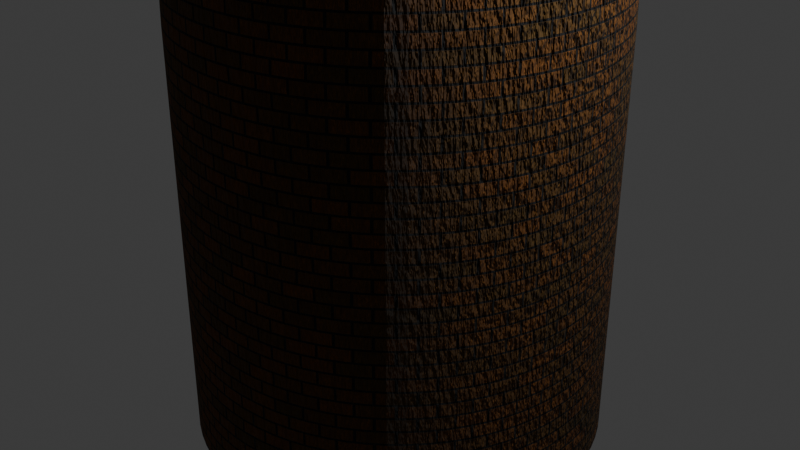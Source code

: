 # Source: factory_parts.blend  (saved by Blender 4.5.90; exported with 4.5.12 LTS)
import bpy
from mathutils import Matrix  # noqa: F401  (used for matrix-valued properties, if any)

bpy.ops.wm.read_factory_settings(use_empty=True)
scene = bpy.context.scene
scene.name = 'Scene'

# ---- collections
col_collection = bpy.data.collections.new('Collection'); scene.collection.children.link(col_collection)

# ---- materials (node trees are filled in below, after node groups)
mat_bricks = bpy.data.materials.new('bricks')
mat_black = bpy.data.materials.new('black')

# ---- material node trees
mat_bricks.use_nodes = True; mat_bricks.node_tree.nodes.clear()
_N = mat_bricks.node_tree.nodes; _L = mat_bricks.node_tree.links
n0 = _N.new('ShaderNodeBsdfPrincipled'); n0.name = 'Principled BSDF'; n0.location = (-200, 100)
n0.inputs[2].default_value = 0.9364
n1 = _N.new('ShaderNodeOutputMaterial'); n1.name = 'Material Output'; n1.location = (200, 100)
n2 = _N.new('ShaderNodeTexBrick'); n2.name = 'Brick Texture'; n2.location = (-1426, 176)
n2.inputs[1].default_value = (0.1079, 0.05063, 0.001571, 1.0)
n2.inputs[2].default_value = (0.1999, 0.06262, 0.0, 1.0)
n2.inputs[3].default_value = (1.0, 1.0, 1.0, 1.0)
n2.inputs[4].default_value = 30.9
n3 = _N.new('ShaderNodeMapping'); n3.name = 'Mapping'; n3.location = (-1606, 136)
n4 = _N.new('ShaderNodeTexCoord'); n4.name = 'Texture Coordinate'; n4.location = (-1786, 136)
n5 = _N.new('ShaderNodeTexNoise'); n5.name = 'Noise Texture'; n5.location = (-1692, 722)
n5.inputs[2].default_value = 129.6
n6 = _N.new('ShaderNodeMapping'); n6.name = 'Mapping.001'; n6.location = (-1872, 682)
n7 = _N.new('ShaderNodeTexCoord'); n7.name = 'Texture Coordinate.001'; n7.location = (-2052, 682)
n8 = _N.new('ShaderNodeValToRGB'); n8.name = 'Color Ramp'; n8.location = (-1388, 589)
while len(n8.color_ramp.elements) > 1: n8.color_ramp.elements.remove(n8.color_ramp.elements[-1])
n8.color_ramp.elements[0].position = 0.0; n8.color_ramp.elements[0].color = (0.0, 0.0, 0.0, 1.0)
_e = n8.color_ramp.elements.new(1.0); _e.color = (1.0, 1.0, 1.0, 1.0)
n9 = _N.new('ShaderNodeTexBrick'); n9.name = 'Brick Texture.001'; n9.location = (-1226, -233)
n9.inputs[1].default_value = (0.0, 0.0, 0.0, 0.0)
n9.inputs[2].default_value = (0.0, 0.0, 0.0, 0.0)
n9.inputs[3].default_value = (1.0, 1.0, 1.0, 1.0)
n9.inputs[4].default_value = 30.9
n10 = _N.new('ShaderNodeVectorMath'); n10.name = 'Vector Math.001'; n10.location = (-972, 501)
n10.operation = 'SUBTRACT'
n11 = _N.new('ShaderNodeBump'); n11.name = 'Bump'; n11.location = (-649, -164)
n11.inputs[1].default_value = 0.401
n12 = _N.new('ShaderNodeVectorMath'); n12.name = 'Vector Math.002'; n12.location = (-752, 92)
n12.operation = 'SUBTRACT'
_L.new(n0.outputs[0], n1.inputs[0])
_L.new(n3.outputs[0], n2.inputs[0])
_L.new(n4.outputs[2], n3.inputs[0])
_L.new(n6.outputs[0], n5.inputs[0])
_L.new(n7.outputs[0], n6.inputs[0])
_L.new(n5.outputs[0], n8.inputs[0])
_L.new(n4.outputs[2], n9.inputs[0])
_L.new(n8.outputs[0], n10.inputs[0])
_L.new(n9.outputs[0], n10.inputs[1])
_L.new(n11.outputs[0], n0.inputs[5])
_L.new(n9.outputs[0], n12.inputs[1])
_L.new(n10.outputs[0], n11.inputs[3])
_L.new(n12.outputs[0], n0.inputs[0])
_L.new(n2.outputs[0], n12.inputs[0])
n1.is_active_output = True
mat_black.use_nodes = True; mat_black.node_tree.nodes.clear()
_N = mat_black.node_tree.nodes; _L = mat_black.node_tree.links
n0 = _N.new('ShaderNodeBsdfPrincipled'); n0.name = 'Principled BSDF'; n0.location = (-200, 100)
n0.inputs[0].default_value = (0.0, 0.0, 0.0, 1.0)
n0.inputs[2].default_value = 1.0
n1 = _N.new('ShaderNodeOutputMaterial'); n1.name = 'Material Output'; n1.location = (200, 100)
_L.new(n0.outputs[0], n1.inputs[0])
n1.is_active_output = True

# ---- world
world_world = bpy.data.worlds.new('World'); scene.world = world_world
world_world.use_nodes = True; world_world.node_tree.nodes.clear()
_N = world_world.node_tree.nodes; _L = world_world.node_tree.links
n0 = _N.new('ShaderNodeOutputWorld'); n0.name = 'World Output'; n0.location = (200, 100)
n1 = _N.new('ShaderNodeBackground'); n1.name = 'Background'; n1.location = (-200, 100)
n1.inputs[0].default_value = (0.05088, 0.05088, 0.05088, 1.0)
_L.new(n1.outputs[0], n0.inputs[0])
n0.is_active_output = True
world_world.color = (0.05088, 0.05088, 0.05088)
world_world.sun_shadow_jitter_overblur = 0.0

# ---- cameras
cam_camera = bpy.data.cameras.new('Camera')
cam_camera.clip_end = 100.0
cam_camera.ortho_scale = 7.314

# ---- lights
light_light = bpy.data.lights.new('Light', 'POINT')
light_light.energy = 1000.0
light_light.shadow_soft_size = 0.1

# ---- meshes
me_cylinder = bpy.data.meshes.new('Cylinder')
me_cylinder.from_pydata([(0.0, 1.0, -1.0), (0.0, 1.0, 1.0), (0.08481, 0.9964, -1.0), (0.08481, 0.9964, 1.0), (0.169, 0.9856, -1.0), (0.169, 0.9856, 1.0), (0.252, 0.9677, -1.0), (0.252, 0.9677, 1.0), (0.3331, 0.9429, -1.0), (0.3331, 0.9429, 1.0), (0.4119, 0.9112, -1.0), (0.4119, 0.9112, 1.0), (0.4877, 0.873, -1.0), (0.4877, 0.873, 1.0), (0.56, 0.8285, -1.0), (0.56, 0.8285, 1.0), (0.6282, 0.778, -1.0), (0.6282, 0.778, 1.0), (0.6919, 0.722, -1.0), (0.6919, 0.722, 1.0), (0.7507, 0.6607, -1.0), (0.7507, 0.6607, 1.0), (0.804, 0.5946, -1.0), (0.804, 0.5946, 1.0), (0.8515, 0.5243, -1.0), (0.8515, 0.5243, 1.0), (0.8929, 0.4502, -1.0), (0.8929, 0.4502, 1.0), (0.9279, 0.3729, -1.0), (0.9279, 0.3729, 1.0), (0.9562, 0.2928, -1.0), (0.9562, 0.2928, 1.0), (0.9776, 0.2107, -1.0), (0.9776, 0.2107, 1.0), (0.9919, 0.127, -1.0), (0.9919, 0.127, 1.0), (0.9991, 0.04244, -1.0), (0.9991, 0.04244, 1.0), (0.9991, -0.04244, -1.0), (0.9991, -0.04244, 1.0), (0.9919, -0.127, -1.0), (0.9919, -0.127, 1.0), (0.9776, -0.2107, -1.0), (0.9776, -0.2107, 1.0), (0.9562, -0.2928, -1.0), (0.9562, -0.2928, 1.0), (0.9279, -0.3729, -1.0), (0.9279, -0.3729, 1.0), (0.8929, -0.4502, -1.0), (0.8929, -0.4502, 1.0), (0.8515, -0.5243, -1.0), (0.8515, -0.5243, 1.0), (0.804, -0.5946, -1.0), (0.804, -0.5946, 1.0), (0.7507, -0.6607, -1.0), (0.7507, -0.6607, 1.0), (0.6919, -0.722, -1.0), (0.6919, -0.722, 1.0), (0.6282, -0.778, -1.0), (0.6282, -0.778, 1.0), (0.56, -0.8285, -1.0), (0.56, -0.8285, 1.0), (0.4877, -0.873, -1.0), (0.4877, -0.873, 1.0), (0.4119, -0.9112, -1.0), (0.4119, -0.9112, 1.0), (0.3331, -0.9429, -1.0), (0.3331, -0.9429, 1.0), (0.252, -0.9677, -1.0), (0.252, -0.9677, 1.0), (0.169, -0.9856, -1.0), (0.169, -0.9856, 1.0), (0.08481, -0.9964, -1.0), (0.08481, -0.9964, 1.0), (0.0, -1.0, -1.0), (0.0, -1.0, 1.0), (-0.08481, -0.9964, -1.0), (-0.08481, -0.9964, 1.0), (-0.169, -0.9856, -1.0), (-0.169, -0.9856, 1.0), (-0.252, -0.9677, -1.0), (-0.252, -0.9677, 1.0), (-0.3331, -0.9429, -1.0), (-0.3331, -0.9429, 1.0), (-0.4119, -0.9112, -1.0), (-0.4119, -0.9112, 1.0), (-0.4877, -0.873, -1.0), (-0.4877, -0.873, 1.0), (-0.56, -0.8285, -1.0), (-0.56, -0.8285, 1.0), (-0.6282, -0.778, -1.0), (-0.6282, -0.778, 1.0), (-0.6919, -0.722, -1.0), (-0.6919, -0.722, 1.0), (-0.7507, -0.6607, -1.0), (-0.7507, -0.6607, 1.0), (-0.804, -0.5946, -1.0), (-0.804, -0.5946, 1.0), (-0.8515, -0.5243, -1.0), (-0.8515, -0.5243, 1.0), (-0.8929, -0.4502, -1.0), (-0.8929, -0.4502, 1.0), (-0.9279, -0.3729, -1.0), (-0.9279, -0.3729, 1.0), (-0.9562, -0.2928, -1.0), (-0.9562, -0.2928, 1.0), (-0.9776, -0.2107, -1.0), (-0.9776, -0.2107, 1.0), (-0.9919, -0.127, -1.0), (-0.9919, -0.127, 1.0), (-0.9991, -0.04244, -1.0), (-0.9991, -0.04244, 1.0), (-0.9991, 0.04244, -1.0), (-0.9991, 0.04244, 1.0), (-0.9919, 0.127, -1.0), (-0.9919, 0.127, 1.0), (-0.9776, 0.2107, -1.0), (-0.9776, 0.2107, 1.0), (-0.9562, 0.2928, -1.0), (-0.9562, 0.2928, 1.0), (-0.9279, 0.3729, -1.0), (-0.9279, 0.3729, 1.0), (-0.8929, 0.4502, -1.0), (-0.8929, 0.4502, 1.0), (-0.8515, 0.5243, -1.0), (-0.8515, 0.5243, 1.0), (-0.804, 0.5946, -1.0), (-0.804, 0.5946, 1.0), (-0.7507, 0.6607, -1.0), (-0.7507, 0.6607, 1.0), (-0.6919, 0.722, -1.0), (-0.6919, 0.722, 1.0), (-0.6282, 0.778, -1.0), (-0.6282, 0.778, 1.0), (-0.56, 0.8285, -1.0), (-0.56, 0.8285, 1.0), (-0.4877, 0.873, -1.0), (-0.4877, 0.873, 1.0), (-0.4119, 0.9112, -1.0), (-0.4119, 0.9112, 1.0), (-0.3331, 0.9429, -1.0), (-0.3331, 0.9429, 1.0), (-0.252, 0.9677, -1.0), (-0.252, 0.9677, 1.0), (-0.169, 0.9856, -1.0), (-0.169, 0.9856, 1.0), (-0.08481, 0.9964, -1.0), (-0.08481, 0.9964, 1.0), (0.08571, 1.007, 6.421), (2.707e-07, 1.011, 6.421), (0.1708, 0.9961, 6.421), (0.2547, 0.978, 6.421), (0.3367, 0.9529, 6.421), (0.4163, 0.9209, 6.421), (0.4929, 0.8823, 6.421), (0.5659, 0.8373, 6.421), (0.6349, 0.7863, 6.421), (0.6993, 0.7296, 6.421), (0.7586, 0.6677, 6.421), (0.8125, 0.6009, 6.421), (0.8606, 0.5299, 6.421), (0.9024, 0.455, 6.421), (0.9377, 0.3768, 6.421), (0.9663, 0.2959, 6.421), (0.9879, 0.2129, 6.421), (1.002, 0.1284, 6.421), (1.01, 0.04289, 6.421), (1.01, -0.04289, 6.421), (1.002, -0.1284, 6.421), (0.9879, -0.2129, 6.421), (0.9663, -0.2959, 6.421), (0.9377, -0.3768, 6.421), (0.9024, -0.455, 6.421), (0.8606, -0.5299, 6.421), (0.8125, -0.6009, 6.421), (0.7586, -0.6677, 6.421), (0.6993, -0.7296, 6.421), (0.6349, -0.7863, 6.421), (0.5659, -0.8373, 6.421), (0.4929, -0.8823, 6.421), (0.4163, -0.9209, 6.421), (0.3367, -0.9529, 6.421), (0.2547, -0.978, 6.421), (0.1708, -0.9961, 6.421), (0.08571, -1.007, 6.421), (2.707e-07, -1.011, 6.421), (-0.08571, -1.007, 6.421), (-0.1708, -0.9961, 6.421), (-0.2547, -0.978, 6.421), (-0.3367, -0.9529, 6.421), (-0.4163, -0.9209, 6.421), (-0.4929, -0.8823, 6.421), (-0.5659, -0.8373, 6.421), (-0.6349, -0.7863, 6.421), (-0.6993, -0.7296, 6.421), (-0.7586, -0.6677, 6.421), (-0.8125, -0.6009, 6.421), (-0.8606, -0.5299, 6.421), (-0.9024, -0.455, 6.421), (-0.9377, -0.3768, 6.421), (-0.9663, -0.2959, 6.421), (-0.9879, -0.2129, 6.421), (-1.002, -0.1284, 6.421), (-1.01, -0.04289, 6.421), (-1.01, 0.04289, 6.421), (-1.002, 0.1284, 6.421), (-0.9879, 0.2129, 6.421), (-0.9663, 0.2959, 6.421), (-0.9377, 0.3768, 6.421), (-0.9024, 0.455, 6.421), (-0.8606, 0.5299, 6.421), (-0.8125, 0.6009, 6.421), (-0.7586, 0.6677, 6.421), (-0.6993, 0.7296, 6.421), (-0.6349, 0.7863, 6.421), (-0.5659, 0.8373, 6.421), (-0.4929, 0.8823, 6.421), (-0.4163, 0.9209, 6.421), (-0.3367, 0.9529, 6.421), (-0.2547, 0.978, 6.421), (-0.1708, 0.9961, 6.421), (-0.08571, 1.007, 6.421), (0.07456, 0.8761, 6.421), (2.548e-07, 0.8792, 6.421), (0.1486, 0.8666, 6.421), (0.2215, 0.8509, 6.421), (0.2929, 0.829, 6.421), (0.3622, 0.8012, 6.421), (0.4288, 0.7676, 6.421), (0.4923, 0.7284, 6.421), (0.5523, 0.6841, 6.421), (0.6084, 0.6348, 6.421), (0.66, 0.5809, 6.421), (0.7069, 0.5228, 6.421), (0.7487, 0.461, 6.421), (0.7851, 0.3958, 6.421), (0.8158, 0.3278, 6.421), (0.8407, 0.2575, 6.421), (0.8595, 0.1852, 6.421), (0.8721, 0.1117, 6.421), (0.8784, 0.03732, 6.421), (0.8784, -0.03732, 6.421), (0.8721, -0.1117, 6.421), (0.8595, -0.1852, 6.421), (0.8407, -0.2575, 6.421), (0.8158, -0.3278, 6.421), (0.7851, -0.3958, 6.421), (0.7487, -0.461, 6.421), (0.7069, -0.5228, 6.421), (0.66, -0.5809, 6.421), (0.6084, -0.6348, 6.421), (0.5523, -0.6841, 6.421), (0.4923, -0.7284, 6.421), (0.4288, -0.7676, 6.421), (0.3622, -0.8012, 6.421), (0.2929, -0.829, 6.421), (0.2215, -0.8509, 6.421), (0.1486, -0.8666, 6.421), (0.07456, -0.8761, 6.421), (2.548e-07, -0.8792, 6.421), (-0.07456, -0.8761, 6.421), (-0.1486, -0.8666, 6.421), (-0.2215, -0.8509, 6.421), (-0.2929, -0.829, 6.421), (-0.3622, -0.8012, 6.421), (-0.4288, -0.7676, 6.421), (-0.4923, -0.7284, 6.421), (-0.5523, -0.6841, 6.421), (-0.6084, -0.6348, 6.421), (-0.66, -0.5809, 6.421), (-0.7069, -0.5228, 6.421), (-0.7487, -0.461, 6.421), (-0.7851, -0.3958, 6.421), (-0.8158, -0.3278, 6.421), (-0.8407, -0.2575, 6.421), (-0.8595, -0.1852, 6.421), (-0.8721, -0.1117, 6.421), (-0.8784, -0.03732, 6.421), (-0.8784, 0.03732, 6.421), (-0.8721, 0.1117, 6.421), (-0.8595, 0.1852, 6.421), (-0.8407, 0.2575, 6.421), (-0.8158, 0.3278, 6.421), (-0.7851, 0.3958, 6.421), (-0.7487, 0.461, 6.421), (-0.7069, 0.5228, 6.421), (-0.66, 0.5809, 6.421), (-0.6084, 0.6348, 6.421), (-0.5523, 0.6841, 6.421), (-0.4923, 0.7284, 6.421), (-0.4288, 0.7676, 6.421), (-0.3622, 0.8012, 6.421), (-0.2929, 0.829, 6.421), (-0.2215, 0.8509, 6.421), (-0.1486, 0.8666, 6.421), (-0.07456, 0.8761, 6.421), (0.05727, 0.6728, 6.93), (2.707e-07, 0.6753, 6.93), (0.1141, 0.6656, 6.93), (0.1702, 0.6535, 6.93), (0.225, 0.6367, 6.93), (0.2781, 0.6153, 6.93), (0.3293, 0.5895, 6.93), (0.3781, 0.5595, 6.93), (0.4242, 0.5254, 6.93), (0.4673, 0.4875, 6.93), (0.5069, 0.4461, 6.93), (0.5429, 0.4015, 6.93), (0.575, 0.3541, 6.93), (0.603, 0.304, 6.93), (0.6266, 0.2518, 6.93), (0.6457, 0.1977, 6.93), (0.6601, 0.1423, 6.93), (0.6698, 0.08577, 6.93), (0.6747, 0.02866, 6.93), (0.6747, -0.02866, 6.93), (0.6698, -0.08577, 6.93), (0.6601, -0.1423, 6.93), (0.6457, -0.1977, 6.93), (0.6266, -0.2518, 6.93), (0.603, -0.304, 6.93), (0.575, -0.3541, 6.93), (0.5429, -0.4015, 6.93), (0.5069, -0.4461, 6.93), (0.4673, -0.4875, 6.93), (0.4242, -0.5254, 6.93), (0.3781, -0.5595, 6.93), (0.3293, -0.5895, 6.93), (0.2781, -0.6153, 6.93), (0.225, -0.6367, 6.93), (0.1702, -0.6535, 6.93), (0.1141, -0.6656, 6.93), (0.05727, -0.6728, 6.93), (2.707e-07, -0.6753, 6.93), (-0.05727, -0.6728, 6.93), (-0.1141, -0.6656, 6.93), (-0.1702, -0.6535, 6.93), (-0.225, -0.6367, 6.93), (-0.2781, -0.6153, 6.93), (-0.3293, -0.5895, 6.93), (-0.3781, -0.5595, 6.93), (-0.4242, -0.5254, 6.93), (-0.4673, -0.4875, 6.93), (-0.5069, -0.4461, 6.93), (-0.5429, -0.4015, 6.93), (-0.575, -0.3541, 6.93), (-0.603, -0.304, 6.93), (-0.6266, -0.2518, 6.93), (-0.6457, -0.1977, 6.93), (-0.6601, -0.1423, 6.93), (-0.6698, -0.08577, 6.93), (-0.6747, -0.02866, 6.93), (-0.6747, 0.02866, 6.93), (-0.6698, 0.08577, 6.93), (-0.6601, 0.1423, 6.93), (-0.6457, 0.1977, 6.93), (-0.6266, 0.2518, 6.93), (-0.603, 0.304, 6.93), (-0.575, 0.3541, 6.93), (-0.5429, 0.4015, 6.93), (-0.5069, 0.4461, 6.93), (-0.4673, 0.4875, 6.93), (-0.4242, 0.5254, 6.93), (-0.3781, 0.5595, 6.93), (-0.3293, 0.5895, 6.93), (-0.2781, 0.6153, 6.93), (-0.225, 0.6367, 6.93), (-0.1702, 0.6535, 6.93), (-0.1141, 0.6656, 6.93), (-0.05727, 0.6728, 6.93), (0.05727, 0.6728, 5.25), (1.609e-06, 0.6753, 5.25), (0.1141, 0.6656, 5.25), (0.1702, 0.6535, 5.25), (0.225, 0.6367, 5.25), (0.2781, 0.6153, 5.25), (0.3293, 0.5895, 5.25), (0.3781, 0.5595, 5.25), (0.4242, 0.5254, 5.25), (0.4673, 0.4875, 5.25), (0.5069, 0.4461, 5.25), (0.5429, 0.4015, 5.25), (0.575, 0.3541, 5.25), (0.603, 0.304, 5.25), (0.6266, 0.2518, 5.25), (0.6457, 0.1977, 5.25), (0.6601, 0.1423, 5.25), (0.6698, 0.08577, 5.25), (0.6747, 0.02866, 5.25), (0.6747, -0.02866, 5.25), (0.6698, -0.08577, 5.25), (0.6601, -0.1423, 5.25), (0.6457, -0.1977, 5.25), (0.6266, -0.2518, 5.25), (0.603, -0.304, 5.25), (0.575, -0.3541, 5.25), (0.5429, -0.4015, 5.25), (0.5069, -0.4461, 5.25), (0.4673, -0.4875, 5.25), (0.4242, -0.5254, 5.25), (0.3781, -0.5595, 5.25), (0.3293, -0.5895, 5.25), (0.2781, -0.6153, 5.25), (0.225, -0.6367, 5.25), (0.1702, -0.6535, 5.25), (0.1141, -0.6656, 5.25), (0.05727, -0.6728, 5.25), (1.609e-06, -0.6753, 5.25), (-0.05727, -0.6728, 5.25), (-0.1141, -0.6656, 5.25), (-0.1702, -0.6535, 5.25), (-0.225, -0.6367, 5.25), (-0.2781, -0.6153, 5.25), (-0.3293, -0.5895, 5.25), (-0.3781, -0.5595, 5.25), (-0.4242, -0.5254, 5.25), (-0.4672, -0.4875, 5.25), (-0.5069, -0.4461, 5.25), (-0.5429, -0.4015, 5.25), (-0.575, -0.3541, 5.25), (-0.603, -0.304, 5.25), (-0.6266, -0.2518, 5.25), (-0.6457, -0.1977, 5.25), (-0.6601, -0.1423, 5.25), (-0.6698, -0.08577, 5.25), (-0.6747, -0.02866, 5.25), (-0.6747, 0.02866, 5.25), (-0.6698, 0.08577, 5.25), (-0.6601, 0.1423, 5.25), (-0.6457, 0.1977, 5.25), (-0.6266, 0.2518, 5.25), (-0.603, 0.304, 5.25), (-0.575, 0.3541, 5.25), (-0.5429, 0.4015, 5.25), (-0.5069, 0.4461, 5.25), (-0.4672, 0.4875, 5.25), (-0.4242, 0.5254, 5.25), (-0.3781, 0.5595, 5.25), (-0.3293, 0.5895, 5.25), (-0.2781, 0.6153, 5.25), (-0.225, 0.6367, 5.25), (-0.1702, 0.6535, 5.25), (-0.1141, 0.6656, 5.25), (-0.05727, 0.6728, 5.25), (0.07589, 0.8916, 6.93), (0.08571, 1.007, 6.814), (2.707e-07, 1.011, 6.814), (2.707e-07, 0.8948, 6.93), (0.1512, 0.882, 6.93), (0.1708, 0.9961, 6.814), (0.2255, 0.866, 6.93), (0.2547, 0.978, 6.814), (0.2981, 0.8437, 6.93), (0.3367, 0.9529, 6.814), (0.3686, 0.8154, 6.93), (0.4163, 0.9209, 6.814), (0.4364, 0.7812, 6.93), (0.4929, 0.8823, 6.814), (0.5011, 0.7414, 6.93), (0.5659, 0.8373, 6.814), (0.5621, 0.6962, 6.93), (0.6349, 0.7863, 6.814), (0.6192, 0.646, 6.93), (0.6993, 0.7296, 6.814), (0.6717, 0.5912, 6.93), (0.7586, 0.6677, 6.814), (0.7194, 0.5321, 6.93), (0.8125, 0.6009, 6.814), (0.762, 0.4692, 6.93), (0.8606, 0.5299, 6.814), (0.799, 0.4029, 6.93), (0.9024, 0.455, 6.814), (0.8303, 0.3336, 6.93), (0.9377, 0.3768, 6.814), (0.8556, 0.262, 6.93), (0.9663, 0.2959, 6.814), (0.8747, 0.1885, 6.93), (0.9879, 0.2129, 6.814), (0.8876, 0.1137, 6.93), (1.002, 0.1284, 6.814), (0.894, 0.03798, 6.93), (1.01, 0.04289, 6.814), (0.894, -0.03798, 6.93), (1.01, -0.04289, 6.814), (0.8876, -0.1137, 6.93), (1.002, -0.1284, 6.814), (0.8747, -0.1885, 6.93), (0.9879, -0.2129, 6.814), (0.8556, -0.262, 6.93), (0.9663, -0.2959, 6.814), (0.8303, -0.3336, 6.93), (0.9377, -0.3768, 6.814), (0.799, -0.4029, 6.93), (0.9024, -0.455, 6.814), (0.762, -0.4692, 6.93), (0.8606, -0.5299, 6.814), (0.7194, -0.5321, 6.93), (0.8125, -0.6009, 6.814), (0.6717, -0.5912, 6.93), (0.7586, -0.6677, 6.814), (0.6192, -0.646, 6.93), (0.6993, -0.7296, 6.814), (0.5621, -0.6962, 6.93), (0.6349, -0.7863, 6.814), (0.5011, -0.7414, 6.93), (0.5659, -0.8373, 6.814), (0.4364, -0.7812, 6.93), (0.4929, -0.8823, 6.814), (0.3686, -0.8154, 6.93), (0.4163, -0.9209, 6.814), (0.2981, -0.8437, 6.93), (0.3367, -0.9529, 6.814), (0.2255, -0.866, 6.93), (0.2547, -0.978, 6.814), (0.1512, -0.882, 6.93), (0.1708, -0.9961, 6.814), (0.07589, -0.8916, 6.93), (0.08571, -1.007, 6.814), (2.707e-07, -0.8948, 6.93), (2.707e-07, -1.011, 6.814), (-0.07589, -0.8916, 6.93), (-0.08571, -1.007, 6.814), (-0.1512, -0.882, 6.93), (-0.1708, -0.9961, 6.814), (-0.2255, -0.866, 6.93), (-0.2547, -0.978, 6.814), (-0.2981, -0.8437, 6.93), (-0.3367, -0.9529, 6.814), (-0.3686, -0.8154, 6.93), (-0.4163, -0.9209, 6.814), (-0.4364, -0.7812, 6.93), (-0.4929, -0.8823, 6.814), (-0.5011, -0.7414, 6.93), (-0.5659, -0.8373, 6.814), (-0.5621, -0.6962, 6.93), (-0.6349, -0.7863, 6.814), (-0.6192, -0.646, 6.93), (-0.6993, -0.7296, 6.814), (-0.6717, -0.5912, 6.93), (-0.7586, -0.6677, 6.814), (-0.7194, -0.5321, 6.93), (-0.8125, -0.6009, 6.814), (-0.762, -0.4692, 6.93), (-0.8606, -0.5299, 6.814), (-0.799, -0.4029, 6.93), (-0.9024, -0.455, 6.814), (-0.8303, -0.3336, 6.93), (-0.9377, -0.3768, 6.814), (-0.8556, -0.262, 6.93), (-0.9663, -0.2959, 6.814), (-0.8747, -0.1885, 6.93), (-0.9879, -0.2129, 6.814), (-0.8876, -0.1137, 6.93), (-1.002, -0.1284, 6.814), (-0.894, -0.03798, 6.93), (-1.01, -0.04289, 6.814), (-0.894, 0.03798, 6.93), (-1.01, 0.04289, 6.814), (-0.8876, 0.1137, 6.93), (-1.002, 0.1284, 6.814), (-0.8747, 0.1885, 6.93), (-0.9879, 0.2129, 6.814), (-0.8556, 0.262, 6.93), (-0.9663, 0.2959, 6.814), (-0.8303, 0.3336, 6.93), (-0.9377, 0.3768, 6.814), (-0.799, 0.4029, 6.93), (-0.9024, 0.455, 6.814), (-0.762, 0.4692, 6.93), (-0.8606, 0.5299, 6.814), (-0.7194, 0.5321, 6.93), (-0.8125, 0.6009, 6.814), (-0.6717, 0.5912, 6.93), (-0.7586, 0.6677, 6.814), (-0.6192, 0.646, 6.93), (-0.6993, 0.7296, 6.814), (-0.5621, 0.6962, 6.93), (-0.6349, 0.7863, 6.814), (-0.5011, 0.7414, 6.93), (-0.5659, 0.8373, 6.814), (-0.4364, 0.7812, 6.93), (-0.4929, 0.8823, 6.814), (-0.3686, 0.8154, 6.93), (-0.4163, 0.9209, 6.814), (-0.2981, 0.8437, 6.93), (-0.3367, 0.9529, 6.814), (-0.2255, 0.866, 6.93), (-0.2547, 0.978, 6.814), (-0.1512, 0.882, 6.93), (-0.1708, 0.9961, 6.814), (-0.07589, 0.8916, 6.93), (-0.08571, 1.007, 6.814)], [], [(0, 1, 3, 2), (2, 3, 5, 4), (4, 5, 7, 6), (6, 7, 9, 8), (8, 9, 11, 10), (10, 11, 13, 12), (12, 13, 15, 14), (14, 15, 17, 16), (16, 17, 19, 18), (18, 19, 21, 20), (20, 21, 23, 22), (22, 23, 25, 24), (24, 25, 27, 26), (26, 27, 29, 28), (28, 29, 31, 30), (30, 31, 33, 32), (32, 33, 35, 34), (34, 35, 37, 36), (36, 37, 39, 38), (38, 39, 41, 40), (40, 41, 43, 42), (42, 43, 45, 44), (44, 45, 47, 46), (46, 47, 49, 48), (48, 49, 51, 50), (50, 51, 53, 52), (52, 53, 55, 54), (54, 55, 57, 56), (56, 57, 59, 58), (58, 59, 61, 60), (60, 61, 63, 62), (62, 63, 65, 64), (64, 65, 67, 66), (66, 67, 69, 68), (68, 69, 71, 70), (70, 71, 73, 72), (72, 73, 75, 74), (74, 75, 77, 76), (76, 77, 79, 78), (78, 79, 81, 80), (80, 81, 83, 82), (82, 83, 85, 84), (84, 85, 87, 86), (86, 87, 89, 88), (88, 89, 91, 90), (90, 91, 93, 92), (92, 93, 95, 94), (94, 95, 97, 96), (96, 97, 99, 98), (98, 99, 101, 100), (100, 101, 103, 102), (102, 103, 105, 104), (104, 105, 107, 106), (106, 107, 109, 108), (108, 109, 111, 110), (110, 111, 113, 112), (112, 113, 115, 114), (114, 115, 117, 116), (116, 117, 119, 118), (118, 119, 121, 120), (120, 121, 123, 122), (122, 123, 125, 124), (124, 125, 127, 126), (126, 127, 129, 128), (128, 129, 131, 130), (130, 131, 133, 132), (132, 133, 135, 134), (134, 135, 137, 136), (136, 137, 139, 138), (138, 139, 141, 140), (140, 141, 143, 142), (142, 143, 145, 144), (19, 17, 230, 231), (144, 145, 147, 146), (146, 147, 1, 0), (0, 2, 4, 6, 8, 10, 12, 14, 16, 18, 20, 22, 24, 26, 28, 30, 32, 34, 36, 38, 40, 42, 44, 46, 48, 50, 52, 54, 56, 58, 60, 62, 64, 66, 68, 70, 72, 74, 76, 78, 80, 82, 84, 86, 88, 90, 92, 94, 96, 98, 100, 102, 104, 106, 108, 110, 112, 114, 116, 118, 120, 122, 124, 126, 128, 130, 132, 134, 136, 138, 140, 142, 144, 146), (89, 87, 265, 266), (37, 35, 239, 240), (107, 105, 274, 275), (3, 1, 223, 222), (55, 53, 248, 249), (125, 123, 283, 284), (73, 71, 257, 258), (143, 141, 292, 293), (21, 19, 231, 232), (91, 89, 266, 267), (39, 37, 240, 241), (109, 107, 275, 276), (57, 55, 249, 250), (127, 125, 284, 285), (5, 3, 222, 224), (75, 73, 258, 259), (145, 143, 293, 294), (23, 21, 232, 233), (93, 91, 267, 268), (41, 39, 241, 242), (111, 109, 276, 277), (59, 57, 250, 251), (129, 127, 285, 286), (7, 5, 224, 225), (77, 75, 259, 260), (147, 145, 294, 295), (25, 23, 233, 234), (95, 93, 268, 269), (43, 41, 242, 243), (113, 111, 277, 278), (61, 59, 251, 252), (131, 129, 286, 287), (9, 7, 225, 226), (79, 77, 260, 261), (1, 147, 295, 223), (27, 25, 234, 235), (97, 95, 269, 270), (45, 43, 243, 244), (115, 113, 278, 279), (63, 61, 252, 253), (133, 131, 287, 288), (11, 9, 226, 227), (81, 79, 261, 262), (29, 27, 235, 236), (99, 97, 270, 271), (47, 45, 244, 245), (117, 115, 279, 280), (65, 63, 253, 254), (135, 133, 288, 289), (13, 11, 227, 228), (83, 81, 262, 263), (31, 29, 236, 237), (101, 99, 271, 272), (49, 47, 245, 246), (119, 117, 280, 281), (67, 65, 254, 255), (137, 135, 289, 290), (15, 13, 228, 229), (85, 83, 263, 264), (33, 31, 237, 238), (103, 101, 272, 273), (51, 49, 246, 247), (121, 119, 281, 282), (69, 67, 255, 256), (139, 137, 290, 291), (17, 15, 229, 230), (87, 85, 264, 265), (35, 33, 238, 239), (105, 103, 273, 274), (53, 51, 247, 248), (123, 121, 282, 283), (71, 69, 256, 257), (141, 139, 291, 292), (149, 148, 222, 223), (148, 150, 224, 222), (150, 151, 225, 224), (151, 152, 226, 225), (152, 153, 227, 226), (153, 154, 228, 227), (154, 155, 229, 228), (155, 156, 230, 229), (156, 157, 231, 230), (157, 158, 232, 231), (158, 159, 233, 232), (159, 160, 234, 233), (160, 161, 235, 234), (161, 162, 236, 235), (162, 163, 237, 236), (163, 164, 238, 237), (164, 165, 239, 238), (165, 166, 240, 239), (166, 167, 241, 240), (167, 168, 242, 241), (168, 169, 243, 242), (169, 170, 244, 243), (170, 171, 245, 244), (171, 172, 246, 245), (172, 173, 247, 246), (173, 174, 248, 247), (174, 175, 249, 248), (175, 176, 250, 249), (176, 177, 251, 250), (177, 178, 252, 251), (178, 179, 253, 252), (179, 180, 254, 253), (180, 181, 255, 254), (181, 182, 256, 255), (182, 183, 257, 256), (183, 184, 258, 257), (184, 185, 259, 258), (185, 186, 260, 259), (186, 187, 261, 260), (187, 188, 262, 261), (188, 189, 263, 262), (189, 190, 264, 263), (190, 191, 265, 264), (191, 192, 266, 265), (192, 193, 267, 266), (193, 194, 268, 267), (194, 195, 269, 268), (195, 196, 270, 269), (196, 197, 271, 270), (197, 198, 272, 271), (198, 199, 273, 272), (199, 200, 274, 273), (200, 201, 275, 274), (201, 202, 276, 275), (202, 203, 277, 276), (203, 204, 278, 277), (204, 205, 279, 278), (205, 206, 280, 279), (206, 207, 281, 280), (207, 208, 282, 281), (208, 209, 283, 282), (209, 210, 284, 283), (210, 211, 285, 284), (211, 212, 286, 285), (212, 213, 287, 286), (213, 214, 288, 287), (214, 215, 289, 288), (215, 216, 290, 289), (216, 217, 291, 290), (217, 218, 292, 291), (218, 219, 293, 292), (219, 220, 294, 293), (220, 221, 295, 294), (221, 149, 223, 295), (352, 351, 425, 426), (370, 371, 443, 442, 441, 440, 439, 438, 437, 436, 435, 434, 433, 432, 431, 430, 429, 428, 427, 426, 425, 424, 423, 422, 421, 420, 419, 418, 417, 416, 415, 414, 413, 412, 411, 410, 409, 408, 407, 406, 405, 404, 403, 402, 401, 400, 399, 398, 397, 396, 395, 394, 393, 392, 391, 390, 389, 388, 387, 386, 385, 384, 383, 382, 381, 380, 379, 378, 377, 376, 375, 374, 373, 372), (326, 325, 399, 400), (300, 299, 373, 374), (353, 352, 426, 427), (327, 326, 400, 401), (301, 300, 374, 375), (354, 353, 427, 428), (328, 327, 401, 402), (302, 301, 375, 376), (355, 354, 428, 429), (329, 328, 402, 403), (303, 302, 376, 377), (356, 355, 429, 430), (330, 329, 403, 404), (304, 303, 377, 378), (357, 356, 430, 431), (331, 330, 404, 405), (305, 304, 378, 379), (358, 357, 431, 432), (332, 331, 405, 406), (306, 305, 379, 380), (359, 358, 432, 433), (333, 332, 406, 407), (307, 306, 380, 381), (360, 359, 433, 434), (334, 333, 407, 408), (308, 307, 381, 382), (361, 360, 434, 435), (335, 334, 408, 409), (309, 308, 382, 383), (362, 361, 435, 436), (336, 335, 409, 410), (310, 309, 383, 384), (363, 362, 436, 437), (337, 336, 410, 411), (311, 310, 384, 385), (364, 363, 437, 438), (338, 337, 411, 412), (312, 311, 385, 386), (365, 364, 438, 439), (339, 338, 412, 413), (313, 312, 386, 387), (366, 365, 439, 440), (340, 339, 413, 414), (314, 313, 387, 388), (367, 366, 440, 441), (341, 340, 414, 415), (315, 314, 388, 389), (368, 367, 441, 442), (342, 341, 415, 416), (316, 315, 389, 390), (369, 368, 442, 443), (343, 342, 416, 417), (317, 316, 390, 391), (297, 369, 443, 371), (344, 343, 417, 418), (318, 317, 391, 392), (345, 344, 418, 419), (319, 318, 392, 393), (346, 345, 419, 420), (320, 319, 393, 394), (347, 346, 420, 421), (321, 320, 394, 395), (348, 347, 421, 422), (322, 321, 395, 396), (349, 348, 422, 423), (323, 322, 396, 397), (296, 297, 371, 370), (350, 349, 423, 424), (324, 323, 397, 398), (298, 296, 370, 372), (351, 350, 424, 425), (325, 324, 398, 399), (299, 298, 372, 373), (445, 446, 447, 444), (449, 445, 444, 448), (451, 449, 448, 450), (453, 451, 450, 452), (455, 453, 452, 454), (457, 455, 454, 456), (459, 457, 456, 458), (461, 459, 458, 460), (463, 461, 460, 462), (465, 463, 462, 464), (467, 465, 464, 466), (469, 467, 466, 468), (471, 469, 468, 470), (473, 471, 470, 472), (475, 473, 472, 474), (477, 475, 474, 476), (479, 477, 476, 478), (481, 479, 478, 480), (483, 481, 480, 482), (485, 483, 482, 484), (487, 485, 484, 486), (489, 487, 486, 488), (491, 489, 488, 490), (493, 491, 490, 492), (495, 493, 492, 494), (497, 495, 494, 496), (499, 497, 496, 498), (501, 499, 498, 500), (503, 501, 500, 502), (505, 503, 502, 504), (507, 505, 504, 506), (509, 507, 506, 508), (511, 509, 508, 510), (513, 511, 510, 512), (515, 513, 512, 514), (517, 515, 514, 516), (519, 517, 516, 518), (521, 519, 518, 520), (523, 521, 520, 522), (525, 523, 522, 524), (527, 525, 524, 526), (529, 527, 526, 528), (531, 529, 528, 530), (533, 531, 530, 532), (535, 533, 532, 534), (537, 535, 534, 536), (539, 537, 536, 538), (541, 539, 538, 540), (543, 541, 540, 542), (545, 543, 542, 544), (547, 545, 544, 546), (549, 547, 546, 548), (551, 549, 548, 550), (553, 551, 550, 552), (555, 553, 552, 554), (557, 555, 554, 556), (559, 557, 556, 558), (561, 559, 558, 560), (563, 561, 560, 562), (565, 563, 562, 564), (567, 565, 564, 566), (569, 567, 566, 568), (571, 569, 568, 570), (573, 571, 570, 572), (575, 573, 572, 574), (577, 575, 574, 576), (579, 577, 576, 578), (581, 579, 578, 580), (583, 581, 580, 582), (585, 583, 582, 584), (587, 585, 584, 586), (589, 587, 586, 588), (591, 589, 588, 590), (446, 591, 590, 447), (297, 296, 444, 447), (150, 148, 445, 449), (148, 149, 446, 445), (296, 298, 448, 444), (369, 297, 447, 590), (149, 221, 591, 446), (151, 150, 449, 451), (298, 299, 450, 448), (152, 151, 451, 453), (299, 300, 452, 450), (153, 152, 453, 455), (300, 301, 454, 452), (154, 153, 455, 457), (301, 302, 456, 454), (155, 154, 457, 459), (302, 303, 458, 456), (156, 155, 459, 461), (303, 304, 460, 458), (157, 156, 461, 463), (304, 305, 462, 460), (158, 157, 463, 465), (305, 306, 464, 462), (159, 158, 465, 467), (306, 307, 466, 464), (160, 159, 467, 469), (307, 308, 468, 466), (161, 160, 469, 471), (308, 309, 470, 468), (162, 161, 471, 473), (309, 310, 472, 470), (163, 162, 473, 475), (310, 311, 474, 472), (164, 163, 475, 477), (311, 312, 476, 474), (165, 164, 477, 479), (312, 313, 478, 476), (166, 165, 479, 481), (313, 314, 480, 478), (167, 166, 481, 483), (314, 315, 482, 480), (168, 167, 483, 485), (315, 316, 484, 482), (169, 168, 485, 487), (316, 317, 486, 484), (170, 169, 487, 489), (317, 318, 488, 486), (171, 170, 489, 491), (318, 319, 490, 488), (172, 171, 491, 493), (319, 320, 492, 490), (173, 172, 493, 495), (320, 321, 494, 492), (174, 173, 495, 497), (321, 322, 496, 494), (175, 174, 497, 499), (322, 323, 498, 496), (176, 175, 499, 501), (323, 324, 500, 498), (177, 176, 501, 503), (324, 325, 502, 500), (178, 177, 503, 505), (325, 326, 504, 502), (179, 178, 505, 507), (326, 327, 506, 504), (180, 179, 507, 509), (327, 328, 508, 506), (181, 180, 509, 511), (328, 329, 510, 508), (182, 181, 511, 513), (329, 330, 512, 510), (183, 182, 513, 515), (330, 331, 514, 512), (184, 183, 515, 517), (331, 332, 516, 514), (185, 184, 517, 519), (332, 333, 518, 516), (186, 185, 519, 521), (333, 334, 520, 518), (187, 186, 521, 523), (334, 335, 522, 520), (188, 187, 523, 525), (335, 336, 524, 522), (189, 188, 525, 527), (336, 337, 526, 524), (190, 189, 527, 529), (337, 338, 528, 526), (191, 190, 529, 531), (338, 339, 530, 528), (192, 191, 531, 533), (339, 340, 532, 530), (193, 192, 533, 535), (340, 341, 534, 532), (194, 193, 535, 537), (341, 342, 536, 534), (195, 194, 537, 539), (342, 343, 538, 536), (196, 195, 539, 541), (343, 344, 540, 538), (197, 196, 541, 543), (344, 345, 542, 540), (198, 197, 543, 545), (345, 346, 544, 542), (199, 198, 545, 547), (346, 347, 546, 544), (200, 199, 547, 549), (347, 348, 548, 546), (201, 200, 549, 551), (348, 349, 550, 548), (202, 201, 551, 553), (349, 350, 552, 550), (203, 202, 553, 555), (350, 351, 554, 552), (204, 203, 555, 557), (351, 352, 556, 554), (205, 204, 557, 559), (352, 353, 558, 556), (206, 205, 559, 561), (353, 354, 560, 558), (207, 206, 561, 563), (354, 355, 562, 560), (208, 207, 563, 565), (355, 356, 564, 562), (209, 208, 565, 567), (356, 357, 566, 564), (210, 209, 567, 569), (357, 358, 568, 566), (211, 210, 569, 571), (358, 359, 570, 568), (212, 211, 571, 573), (359, 360, 572, 570), (213, 212, 573, 575), (360, 361, 574, 572), (214, 213, 575, 577), (361, 362, 576, 574), (215, 214, 577, 579), (362, 363, 578, 576), (216, 215, 579, 581), (363, 364, 580, 578), (217, 216, 581, 583), (364, 365, 582, 580), (218, 217, 583, 585), (365, 366, 584, 582), (219, 218, 585, 587), (366, 367, 586, 584), (220, 219, 587, 589), (367, 368, 588, 586), (221, 220, 589, 591), (368, 369, 590, 588)])
me_cylinder.polygons.foreach_set('material_index', [0, 0, 0, 0, 0, 0, 0, 0, 0, 0, 0, 0, 0, 0, 0, 0, 0, 0, 0, 0, 0, 0, 0, 0, 0, 0, 0, 0, 0, 0, 0, 0, 0, 0, 0, 0, 0, 0, 0, 0, 0, 0, 0, 0, 0, 0, 0, 0, 0, 0, 0, 0, 0, 0, 0, 0, 0, 0, 0, 0, 0, 0, 0, 0, 0, 0, 0, 0, 0, 0, 0, 0, 0, 0, 0, 0, 0, 0, 0, 0, 0, 0, 0, 0, 0, 0, 0, 0, 0, 0, 0, 0, 0, 0, 0, 0, 0, 0, 0, 0, 0, 0, 0, 0, 0, 0, 0, 0, 0, 0, 0, 0, 0, 0, 0, 0, 0, 0, 0, 0, 0, 0, 0, 0, 0, 0, 0, 0, 0, 0, 0, 0, 0, 0, 0, 0, 0, 0, 0, 0, 0, 0, 0, 0, 0, 0, 0, 0, 0, 0, 0, 0, 0, 0, 0, 0, 0, 0, 0, 0, 0, 0, 0, 0, 0, 0, 0, 0, 0, 0, 0, 0, 0, 0, 0, 0, 0, 0, 0, 0, 0, 0, 0, 0, 0, 0, 0, 0, 0, 0, 0, 0, 0, 0, 0, 0, 0, 0, 0, 0, 0, 0, 0, 0, 0, 0, 0, 0, 0, 0, 0, 0, 0, 0, 0, 0, 0, 0, 0, 0, 0, 0, 0, 0, 1, 0, 0, 0, 0, 0, 0, 0, 0, 0, 0, 0, 0, 0, 0, 0, 0, 0, 0, 0, 0, 0, 0, 0, 0, 0, 0, 0, 0, 0, 0, 0, 0, 0, 0, 0, 0, 0, 0, 0, 0, 0, 0, 0, 0, 0, 0, 0, 0, 0, 0, 0, 0, 0, 0, 0, 0, 0, 0, 0, 0, 0, 0, 0, 0, 0, 0, 0, 0, 0, 0, 0, 0, 0, 0, 0, 0, 0, 0, 0, 0, 0, 0, 0, 0, 0, 0, 0, 0, 0, 0, 0, 0, 0, 0, 0, 0, 0, 0, 0, 0, 0, 0, 0, 0, 0, 0, 0, 0, 0, 0, 0, 0, 0, 0, 0, 0, 0, 0, 0, 0, 0, 0, 0, 0, 0, 0, 0, 0, 0, 0, 0, 0, 0, 0, 0, 0, 0, 0, 0, 0, 0, 0, 0, 0, 0, 0, 0, 0, 0, 0, 0, 0, 0, 0, 0, 0, 0, 0, 0, 0, 0, 0, 0, 0, 0, 0, 0, 0, 0, 0, 0, 0, 0, 0, 0, 0, 0, 0, 0, 0, 0, 0, 0, 0, 0, 0, 0, 0, 0, 0, 0, 0, 0, 0, 0, 0, 0, 0, 0, 0, 0, 0, 0, 0, 0, 0, 0, 0, 0, 0, 0, 0, 0, 0, 0, 0, 0, 0, 0, 0, 0, 0, 0, 0, 0, 0, 0, 0, 0, 0, 0, 0, 0, 0, 0, 0, 0, 0, 0, 0, 0, 0, 0, 0, 0, 0, 0, 0, 0, 0, 0, 0, 0, 0, 0, 0, 0, 0, 0, 0, 0, 0, 0, 0, 0, 0, 0, 0, 0, 0, 0, 0, 0, 0, 0, 0, 0, 0, 0, 0, 0, 0, 0, 0, 0, 0, 0, 0, 0, 0, 0, 0, 0, 0, 0])
_uv = me_cylinder.uv_layers.new(name='UVMap')
_uv.uv.foreach_set('vector', [0.5, -0.2847, 0.5, -0.03249, 0.5107, -0.03249, 0.5107, -0.2847, 0.5107, -0.2847, 0.5107, -0.03249, 0.5213, -0.03249, 0.5213, -0.2847, 0.5213, -0.2847, 0.5213, -0.03249, 0.5318, -0.03249, 0.5318, -0.2847, 0.5318, -0.2847, 0.5318, -0.03249, 0.542, -0.03249, 0.542, -0.2847, 0.542, -0.2847, 0.542, -0.03249, 0.5519, -0.03249, 0.5519, -0.2847, 0.5519, -0.2847, 0.5519, -0.03249, 0.5615, -0.03249, 0.5615, -0.2847, 0.5615, -0.2847, 0.5615, -0.03249, 0.5706, -0.03249, 0.5706, -0.2847, 0.5706, -0.2847, 0.5706, -0.03249, 0.5792, -0.03249, 0.5792, -0.2847, 0.5792, -0.2847, 0.5792, -0.03249, 0.5873, -0.03249, 0.5873, -0.2847, 0.591, -0.2847, 0.591, -0.03249, 0.5833, -0.03249, 0.5833, -0.2847, 0.5833, -0.2847, 0.5833, -0.03249, 0.575, -0.03249, 0.575, -0.2847, 0.575, -0.2847, 0.575, -0.03249, 0.5661, -0.03249, 0.5661, -0.2847, 0.5661, -0.2847, 0.5661, -0.03249, 0.5568, -0.03249, 0.5568, -0.2847, 0.5568, -0.2847, 0.5568, -0.03249, 0.547, -0.03249, 0.547, -0.2847, 0.547, -0.2847, 0.547, -0.03249, 0.5369, -0.03249, 0.5369, -0.2847, 0.5369, -0.2847, 0.5369, -0.03249, 0.5266, -0.03249, 0.5266, -0.2847, 0.5266, -0.2847, 0.5266, -0.03249, 0.516, -0.03249, 0.516, -0.2847, 0.516, -0.2847, 0.516, -0.03249, 0.5054, -0.03249, 0.5054, -0.2847, 0.5054, -0.2847, 0.5054, -0.03249, 0.4946, -0.03249, 0.4946, -0.2847, 0.4946, -0.2847, 0.4946, -0.03249, 0.484, -0.03249, 0.484, -0.2847, 0.484, -0.2847, 0.484, -0.03249, 0.4734, -0.03249, 0.4734, -0.2847, 0.4734, -0.2847, 0.4734, -0.03249, 0.4631, -0.03249, 0.4631, -0.2847, 0.4631, -0.2847, 0.4631, -0.03249, 0.453, -0.03249, 0.453, -0.2847, 0.453, -0.2847, 0.453, -0.03249, 0.4432, -0.03249, 0.4432, -0.2847, 0.4432, -0.2847, 0.4432, -0.03249, 0.4339, -0.03249, 0.4339, -0.2847, 0.4339, -0.2847, 0.4339, -0.03249, 0.425, -0.03249, 0.425, -0.2847, 0.425, -0.2847, 0.425, -0.03249, 0.4167, -0.03249, 0.4167, -0.2847, 0.4167, -0.2847, 0.4167, -0.03249, 0.409, -0.03249, 0.409, -0.2847, 0.5873, -0.2847, 0.5873, -0.03249, 0.5792, -0.03249, 0.5792, -0.2847, 0.5792, -0.2847, 0.5792, -0.03249, 0.5706, -0.03249, 0.5706, -0.2847, 0.5706, -0.2847, 0.5706, -0.03249, 0.5615, -0.03249, 0.5615, -0.2847, 0.5615, -0.2847, 0.5615, -0.03249, 0.5519, -0.03249, 0.5519, -0.2847, 0.5519, -0.2847, 0.5519, -0.03249, 0.542, -0.03249, 0.542, -0.2847, 0.542, -0.2847, 0.542, -0.03249, 0.5318, -0.03249, 0.5318, -0.2847, 0.5318, -0.2847, 0.5318, -0.03249, 0.5213, -0.03249, 0.5213, -0.2847, 0.5213, -0.2847, 0.5213, -0.03249, 0.5107, -0.03249, 0.5107, -0.2847, 0.5107, -0.2847, 0.5107, -0.03249, 0.5, -0.03249, 0.5, -0.2847, 0.5, -0.2847, 0.5, -0.03249, 0.4893, -0.03249, 0.4893, -0.2847, 0.4893, -0.2847, 0.4893, -0.03249, 0.4787, -0.03249, 0.4787, -0.2847, 0.4787, -0.2847, 0.4787, -0.03249, 0.4682, -0.03249, 0.4682, -0.2847, 0.4682, -0.2847, 0.4682, -0.03249, 0.458, -0.03249, 0.458, -0.2847, 0.458, -0.2847, 0.458, -0.03249, 0.4481, -0.03249, 0.4481, -0.2847, 0.4481, -0.2847, 0.4481, -0.03249, 0.4385, -0.03249, 0.4385, -0.2847, 0.4385, -0.2847, 0.4385, -0.03249, 0.4294, -0.03249, 0.4294, -0.2847, 0.4294, -0.2847, 0.4294, -0.03249, 0.4208, -0.03249, 0.4208, -0.2847, 0.4208, -0.2847, 0.4208, -0.03249, 0.4127, -0.03249, 0.4127, -0.2847, 0.409, -0.2847, 0.409, -0.03249, 0.4167, -0.03249, 0.4167, -0.2847, 0.4167, -0.2847, 0.4167, -0.03249, 0.425, -0.03249, 0.425, -0.2847, 0.425, -0.2847, 0.425, -0.03249, 0.4339, -0.03249, 0.4339, -0.2847, 0.4339, -0.2847, 0.4339, -0.03249, 0.4432, -0.03249, 0.4432, -0.2847, 0.4432, -0.2847, 0.4432, -0.03249, 0.453, -0.03249, 0.453, -0.2847, 0.453, -0.2847, 0.453, -0.03249, 0.4631, -0.03249, 0.4631, -0.2847, 0.4631, -0.2847, 0.4631, -0.03249, 0.4734, -0.03249, 0.4734, -0.2847, 0.4734, -0.2847, 0.4734, -0.03249, 0.484, -0.03249, 0.484, -0.2847, 0.484, -0.2847, 0.484, -0.03249, 0.4946, -0.03249, 0.4946, -0.2847, 0.4946, -0.2847, 0.4946, -0.03249, 0.5054, -0.03249, 0.5054, -0.2847, 0.5054, -0.2847, 0.5054, -0.03249, 0.516, -0.03249, 0.516, -0.2847, 0.516, -0.2847, 0.516, -0.03249, 0.5266, -0.03249, 0.5266, -0.2847, 0.5266, -0.2847, 0.5266, -0.03249, 0.5369, -0.03249, 0.5369, -0.2847, 0.5369, -0.2847, 0.5369, -0.03249, 0.547, -0.03249, 0.547, -0.2847, 0.547, -0.2847, 0.547, -0.03249, 0.5568, -0.03249, 0.5568, -0.2847, 0.5568, -0.2847, 0.5568, -0.03249, 0.5661, -0.03249, 0.5661, -0.2847, 0.5661, -0.2847, 0.5661, -0.03249, 0.575, -0.03249, 0.575, -0.2847, 0.575, -0.2847, 0.575, -0.03249, 0.5833, -0.03249, 0.5833, -0.2847, 0.5833, -0.2847, 0.5833, -0.03249, 0.591, -0.03249, 0.591, -0.2847, 0.4127, -0.2847, 0.4127, -0.03249, 0.4208, -0.03249, 0.4208, -0.2847, 0.4208, -0.2847, 0.4208, -0.03249, 0.4294, -0.03249, 0.4294, -0.2847, 0.4294, -0.2847, 0.4294, -0.03249, 0.4385, -0.03249, 0.4385, -0.2847, 0.4385, -0.2847, 0.4385, -0.03249, 0.4481, -0.03249, 0.4481, -0.2847, 0.4481, -0.2847, 0.4481, -0.03249, 0.458, -0.03249, 0.458, -0.2847, 0.458, -0.2847, 0.458, -0.03249, 0.4682, -0.03249, 0.4682, -0.2847, 0.4682, -0.2847, 0.4682, -0.03249, 0.4787, -0.03249, 0.4787, -0.2847, 0.5873, -0.03249, 0.5792, -0.03249, 0.5697, 0.6512, 0.5767, 0.6512, 0.4787, -0.2847, 0.4787, -0.03249, 0.4893, -0.03249, 0.4893, -0.2847, 0.4893, -0.2847, 0.4893, -0.03249, 0.5, -0.03249, 0.5, -0.2847, 0.5, 0.6261, 0.5107, 0.6257, 0.5213, 0.6243, 0.5318, 0.622, 0.542, 0.6189, 0.5519, 0.6149, 0.5615, 0.6101, 0.5706, 0.6045, 0.5792, 0.5981, 0.5873, 0.591, 0.5947, 0.5833, 0.6014, 0.575, 0.6074, 0.5661, 0.6126, 0.5568, 0.617, 0.547, 0.6206, 0.5369, 0.6233, 0.5266, 0.6251, 0.516, 0.626, 0.5054, 0.626, 0.4946, 0.6251, 0.484, 0.6233, 0.4734, 0.6206, 0.4631, 0.617, 0.453, 0.6126, 0.4432, 0.6074, 0.4339, 0.6014, 0.425, 0.5947, 0.4167, 0.5873, 0.409, 0.5792, 0.4019, 0.5706, 0.3955, 0.5615, 0.3899, 0.5519, 0.3851, 0.542, 0.3811, 0.5318, 0.378, 0.5213, 0.3757, 0.5107, 0.3743, 0.5, 0.3739, 0.4893, 0.3743, 0.4787, 0.3757, 0.4682, 0.378, 0.458, 0.3811, 0.4481, 0.3851, 0.4385, 0.3899, 0.4294, 0.3955, 0.4208, 0.4019, 0.4127, 0.409, 0.4053, 0.4167, 0.3986, 0.425, 0.3926, 0.4339, 0.3874, 0.4432, 0.383, 0.453, 0.3794, 0.4631, 0.3767, 0.4734, 0.3749, 0.484, 0.374, 0.4946, 0.374, 0.5054, 0.3749, 0.516, 0.3767, 0.5266, 0.3794, 0.5369, 0.383, 0.547, 0.3874, 0.5568, 0.3926, 0.5661, 0.3986, 0.575, 0.4053, 0.5833, 0.4127, 0.591, 0.4208, 0.5981, 0.4294, 0.6045, 0.4385, 0.6101, 0.4481, 0.6149, 0.458, 0.6189, 0.4682, 0.622, 0.4787, 0.6243, 0.4893, 0.6257, 0.4294, -0.03249, 0.4385, -0.03249, 0.4459, 0.6512, 0.4379, 0.6512, 0.5054, -0.03249, 0.516, -0.03249, 0.5141, 0.6512, 0.5047, 0.6512, 0.4734, -0.03249, 0.4631, -0.03249, 0.4675, 0.6512, 0.4766, 0.6512, 0.5107, -0.03249, 0.5, -0.03249, 0.5, 0.6512, 0.5094, 0.6512, 0.4167, -0.03249, 0.425, -0.03249, 0.4341, 0.6512, 0.4267, 0.6512, 0.5661, -0.03249, 0.5568, -0.03249, 0.5499, 0.6512, 0.5581, 0.6512, 0.5107, -0.03249, 0.5213, -0.03249, 0.5187, 0.6512, 0.5094, 0.6512, 0.4682, -0.03249, 0.458, -0.03249, 0.4631, 0.6512, 0.4721, 0.6512, 0.5833, -0.03249, 0.591, -0.03249, 0.58, 0.6512, 0.5733, 0.6512, 0.4208, -0.03249, 0.4294, -0.03249, 0.4379, 0.6512, 0.4303, 0.6512, 0.4946, -0.03249, 0.5054, -0.03249, 0.5047, 0.6512, 0.4953, 0.6512, 0.484, -0.03249, 0.4734, -0.03249, 0.4766, 0.6512, 0.4859, 0.6512, 0.409, -0.03249, 0.4167, -0.03249, 0.4267, 0.6512, 0.42, 0.6512, 0.575, -0.03249, 0.5661, -0.03249, 0.5581, 0.6512, 0.5659, 0.6512, 0.5213, -0.03249, 0.5107, -0.03249, 0.5094, 0.6512, 0.5187, 0.6512, 0.5, -0.03249, 0.5107, -0.03249, 0.5094, 0.6512, 0.5, 0.6512, 0.4787, -0.03249, 0.4682, -0.03249, 0.4721, 0.6512, 0.4813, 0.6512, 0.575, -0.03249, 0.5833, -0.03249, 0.5733, 0.6512, 0.5659, 0.6512, 0.4127, -0.03249, 0.4208, -0.03249, 0.4303, 0.6512, 0.4233, 0.6512, 0.484, -0.03249, 0.4946, -0.03249, 0.4953, 0.6512, 0.4859, 0.6512, 0.4946, -0.03249, 0.484, -0.03249, 0.4859, 0.6512, 0.4953, 0.6512, 0.5792, -0.03249, 0.5873, -0.03249, 0.5767, 0.6512, 0.5697, 0.6512, 0.5833, -0.03249, 0.575, -0.03249, 0.5659, 0.6512, 0.5733, 0.6512, 0.5318, -0.03249, 0.5213, -0.03249, 0.5187, 0.6512, 0.5279, 0.6512, 0.4893, -0.03249, 0.5, -0.03249, 0.5, 0.6512, 0.4906, 0.6512, 0.4893, -0.03249, 0.4787, -0.03249, 0.4813, 0.6512, 0.4906, 0.6512, 0.5661, -0.03249, 0.575, -0.03249, 0.5659, 0.6512, 0.5581, 0.6512, 0.4167, -0.03249, 0.409, -0.03249, 0.42, 0.6512, 0.4267, 0.6512, 0.4734, -0.03249, 0.484, -0.03249, 0.4859, 0.6512, 0.4766, 0.6512, 0.5054, -0.03249, 0.4946, -0.03249, 0.4953, 0.6512, 0.5047, 0.6512, 0.5706, -0.03249, 0.5792, -0.03249, 0.5697, 0.6512, 0.5621, 0.6512, 0.591, -0.03249, 0.5833, -0.03249, 0.5733, 0.6512, 0.58, 0.6512, 0.542, -0.03249, 0.5318, -0.03249, 0.5279, 0.6512, 0.5369, 0.6512, 0.4787, -0.03249, 0.4893, -0.03249, 0.4906, 0.6512, 0.4813, 0.6512, 0.5, -0.03249, 0.4893, -0.03249, 0.4906, 0.6512, 0.5, 0.6512, 0.5568, -0.03249, 0.5661, -0.03249, 0.5581, 0.6512, 0.5499, 0.6512, 0.425, -0.03249, 0.4167, -0.03249, 0.4267, 0.6512, 0.4341, 0.6512, 0.4631, -0.03249, 0.4734, -0.03249, 0.4766, 0.6512, 0.4675, 0.6512, 0.516, -0.03249, 0.5054, -0.03249, 0.5047, 0.6512, 0.5141, 0.6512, 0.5615, -0.03249, 0.5706, -0.03249, 0.5621, 0.6512, 0.5541, 0.6512, 0.4208, -0.03249, 0.4127, -0.03249, 0.4233, 0.6512, 0.4303, 0.6512, 0.5519, -0.03249, 0.542, -0.03249, 0.5369, 0.6512, 0.5457, 0.6512, 0.4682, -0.03249, 0.4787, -0.03249, 0.4813, 0.6512, 0.4721, 0.6512, 0.547, -0.03249, 0.5568, -0.03249, 0.5499, 0.6512, 0.5413, 0.6512, 0.4339, -0.03249, 0.425, -0.03249, 0.4341, 0.6512, 0.4419, 0.6512, 0.453, -0.03249, 0.4631, -0.03249, 0.4675, 0.6512, 0.4587, 0.6512, 0.5266, -0.03249, 0.516, -0.03249, 0.5141, 0.6512, 0.5234, 0.6512, 0.5519, -0.03249, 0.5615, -0.03249, 0.5541, 0.6512, 0.5457, 0.6512, 0.4294, -0.03249, 0.4208, -0.03249, 0.4303, 0.6512, 0.4379, 0.6512, 0.5615, -0.03249, 0.5519, -0.03249, 0.5457, 0.6512, 0.5541, 0.6512, 0.458, -0.03249, 0.4682, -0.03249, 0.4721, 0.6512, 0.4631, 0.6512, 0.5369, -0.03249, 0.547, -0.03249, 0.5413, 0.6512, 0.5325, 0.6512, 0.4432, -0.03249, 0.4339, -0.03249, 0.4419, 0.6512, 0.4501, 0.6512, 0.4432, -0.03249, 0.453, -0.03249, 0.4587, 0.6512, 0.4501, 0.6512, 0.5369, -0.03249, 0.5266, -0.03249, 0.5234, 0.6512, 0.5325, 0.6512, 0.542, -0.03249, 0.5519, -0.03249, 0.5457, 0.6512, 0.5369, 0.6512, 0.4385, -0.03249, 0.4294, -0.03249, 0.4379, 0.6512, 0.4459, 0.6512, 0.5706, -0.03249, 0.5615, -0.03249, 0.5541, 0.6512, 0.5621, 0.6512, 0.4481, -0.03249, 0.458, -0.03249, 0.4631, 0.6512, 0.4543, 0.6512, 0.5266, -0.03249, 0.5369, -0.03249, 0.5325, 0.6512, 0.5234, 0.6512, 0.453, -0.03249, 0.4432, -0.03249, 0.4501, 0.6512, 0.4587, 0.6512, 0.4339, -0.03249, 0.4432, -0.03249, 0.4501, 0.6512, 0.4419, 0.6512, 0.547, -0.03249, 0.5369, -0.03249, 0.5325, 0.6512, 0.5413, 0.6512, 0.5318, -0.03249, 0.542, -0.03249, 0.5369, 0.6512, 0.5279, 0.6512, 0.4481, -0.03249, 0.4385, -0.03249, 0.4459, 0.6512, 0.4543, 0.6512, 0.5792, -0.03249, 0.5706, -0.03249, 0.5621, 0.6512, 0.5697, 0.6512, 0.4385, -0.03249, 0.4481, -0.03249, 0.4543, 0.6512, 0.4459, 0.6512, 0.516, -0.03249, 0.5266, -0.03249, 0.5234, 0.6512, 0.5141, 0.6512, 0.4631, -0.03249, 0.453, -0.03249, 0.4587, 0.6512, 0.4675, 0.6512, 0.425, -0.03249, 0.4339, -0.03249, 0.4419, 0.6512, 0.4341, 0.6512, 0.5568, -0.03249, 0.547, -0.03249, 0.5413, 0.6512, 0.5499, 0.6512, 0.5213, -0.03249, 0.5318, -0.03249, 0.5279, 0.6512, 0.5187, 0.6512, 0.458, -0.03249, 0.4481, -0.03249, 0.4543, 0.6512, 0.4631, 0.6512, 0.5, 0.6274, 0.5108, 0.627, 0.5094, 0.6105, 0.5, 0.6109, 0.5108, 0.627, 0.5215, 0.6256, 0.5187, 0.6093, 0.5094, 0.6105, 0.5215, 0.6256, 0.5321, 0.6233, 0.5279, 0.6073, 0.5187, 0.6093, 0.5321, 0.6233, 0.5425, 0.6202, 0.5369, 0.6045, 0.5279, 0.6073, 0.5425, 0.6202, 0.5525, 0.6161, 0.5457, 0.601, 0.5369, 0.6045, 0.5525, 0.6161, 0.5622, 0.6113, 0.5541, 0.5968, 0.5457, 0.601, 0.5622, 0.6113, 0.5714, 0.6056, 0.5621, 0.5919, 0.5541, 0.5968, 0.5714, 0.6056, 0.5801, 0.5992, 0.5697, 0.5863, 0.5621, 0.5919, 0.5801, 0.5992, 0.5882, 0.592, 0.5767, 0.58, 0.5697, 0.5863, 0.5882, 0.592, 0.5957, 0.5842, 0.5832, 0.5733, 0.5767, 0.58, 0.5957, 0.5842, 0.6025, 0.5758, 0.5891, 0.5659, 0.5832, 0.5733, 0.6025, 0.5758, 0.6085, 0.5668, 0.5944, 0.5581, 0.5891, 0.5659, 0.6085, 0.5668, 0.6138, 0.5574, 0.599, 0.5499, 0.5944, 0.5581, 0.6138, 0.5574, 0.6183, 0.5475, 0.6029, 0.5413, 0.599, 0.5499, 0.6183, 0.5475, 0.6219, 0.5373, 0.606, 0.5325, 0.6029, 0.5413, 0.6219, 0.5373, 0.6246, 0.5269, 0.6084, 0.5234, 0.606, 0.5325, 0.6246, 0.5269, 0.6264, 0.5162, 0.61, 0.5141, 0.6084, 0.5234, 0.6264, 0.5162, 0.6273, 0.5054, 0.6108, 0.5047, 0.61, 0.5141, 0.6273, 0.5054, 0.6273, 0.4946, 0.6108, 0.4953, 0.6108, 0.5047, 0.6273, 0.4946, 0.6264, 0.4838, 0.61, 0.4859, 0.6108, 0.4953, 0.6264, 0.4838, 0.6246, 0.4731, 0.6084, 0.4766, 0.61, 0.4859, 0.6246, 0.4731, 0.6219, 0.4627, 0.606, 0.4675, 0.6084, 0.4766, 0.6219, 0.4627, 0.6183, 0.4525, 0.6029, 0.4587, 0.606, 0.4675, 0.6183, 0.4525, 0.6138, 0.4426, 0.599, 0.4501, 0.6029, 0.4587, 0.6138, 0.4426, 0.6085, 0.4332, 0.5944, 0.4419, 0.599, 0.4501, 0.6085, 0.4332, 0.6025, 0.4242, 0.5891, 0.4341, 0.5944, 0.4419, 0.6025, 0.4242, 0.5957, 0.4158, 0.5832, 0.4267, 0.5891, 0.4341, 0.5957, 0.4158, 0.5882, 0.408, 0.5767, 0.42, 0.5832, 0.4267, 0.5882, 0.408, 0.5801, 0.4008, 0.5697, 0.4137, 0.5767, 0.42, 0.5801, 0.4008, 0.5714, 0.3944, 0.5621, 0.4081, 0.5697, 0.4137, 0.5714, 0.3944, 0.5622, 0.3887, 0.5541, 0.4032, 0.5621, 0.4081, 0.5622, 0.3887, 0.5525, 0.3839, 0.5457, 0.399, 0.5541, 0.4032, 0.5525, 0.3839, 0.5425, 0.3798, 0.5369, 0.3955, 0.5457, 0.399, 0.5425, 0.3798, 0.5321, 0.3767, 0.5279, 0.3927, 0.5369, 0.3955, 0.5321, 0.3767, 0.5215, 0.3744, 0.5187, 0.3907, 0.5279, 0.3927, 0.5215, 0.3744, 0.5108, 0.373, 0.5094, 0.3895, 0.5187, 0.3907, 0.5108, 0.373, 0.5, 0.3726, 0.5, 0.3891, 0.5094, 0.3895, 0.5, 0.3726, 0.4892, 0.373, 0.4906, 0.3895, 0.5, 0.3891, 0.4892, 0.373, 0.4785, 0.3744, 0.4813, 0.3907, 0.4906, 0.3895, 0.4785, 0.3744, 0.4679, 0.3767, 0.4721, 0.3927, 0.4813, 0.3907, 0.4679, 0.3767, 0.4575, 0.3798, 0.4631, 0.3955, 0.4721, 0.3927, 0.4575, 0.3798, 0.4475, 0.3839, 0.4543, 0.399, 0.4631, 0.3955, 0.4475, 0.3839, 0.4378, 0.3887, 0.4459, 0.4032, 0.4543, 0.399, 0.4378, 0.3887, 0.4286, 0.3944, 0.4379, 0.4081, 0.4459, 0.4032, 0.4286, 0.3944, 0.4199, 0.4008, 0.4303, 0.4137, 0.4379, 0.4081, 0.4199, 0.4008, 0.4118, 0.408, 0.4233, 0.42, 0.4303, 0.4137, 0.4118, 0.408, 0.4043, 0.4158, 0.4168, 0.4267, 0.4233, 0.42, 0.4043, 0.4158, 0.3975, 0.4242, 0.4109, 0.4341, 0.4168, 0.4267, 0.3975, 0.4242, 0.3915, 0.4332, 0.4056, 0.4419, 0.4109, 0.4341, 0.3915, 0.4332, 0.3862, 0.4426, 0.401, 0.4501, 0.4056, 0.4419, 0.3862, 0.4426, 0.3817, 0.4525, 0.3971, 0.4587, 0.401, 0.4501, 0.3817, 0.4525, 0.3781, 0.4627, 0.394, 0.4675, 0.3971, 0.4587, 0.3781, 0.4627, 0.3754, 0.4731, 0.3916, 0.4766, 0.394, 0.4675, 0.3754, 0.4731, 0.3736, 0.4838, 0.39, 0.4859, 0.3916, 0.4766, 0.3736, 0.4838, 0.3727, 0.4946, 0.3892, 0.4953, 0.39, 0.4859, 0.3727, 0.4946, 0.3727, 0.5054, 0.3892, 0.5047, 0.3892, 0.4953, 0.3727, 0.5054, 0.3736, 0.5162, 0.39, 0.5141, 0.3892, 0.5047, 0.3736, 0.5162, 0.3754, 0.5269, 0.3916, 0.5234, 0.39, 0.5141, 0.3754, 0.5269, 0.3781, 0.5373, 0.394, 0.5325, 0.3916, 0.5234, 0.3781, 0.5373, 0.3817, 0.5475, 0.3971, 0.5413, 0.394, 0.5325, 0.3817, 0.5475, 0.3862, 0.5574, 0.401, 0.5499, 0.3971, 0.5413, 0.3862, 0.5574, 0.3915, 0.5668, 0.4056, 0.5581, 0.401, 0.5499, 0.3915, 0.5668, 0.3975, 0.5758, 0.4109, 0.5659, 0.4056, 0.5581, 0.3975, 0.5758, 0.4043, 0.5842, 0.4168, 0.5733, 0.4109, 0.5659, 0.4043, 0.5842, 0.4118, 0.592, 0.4233, 0.58, 0.4168, 0.5733, 0.4118, 0.592, 0.4199, 0.5992, 0.4303, 0.5863, 0.4233, 0.58, 0.4199, 0.5992, 0.4286, 0.6056, 0.4379, 0.5919, 0.4303, 0.5863, 0.4286, 0.6056, 0.4378, 0.6113, 0.4459, 0.5968, 0.4379, 0.5919, 0.4378, 0.6113, 0.4475, 0.6161, 0.4543, 0.601, 0.4459, 0.5968, 0.4475, 0.6161, 0.4575, 0.6202, 0.4631, 0.6045, 0.4543, 0.601, 0.4575, 0.6202, 0.4679, 0.6233, 0.4721, 0.6073, 0.4631, 0.6045, 0.4679, 0.6233, 0.4785, 0.6256, 0.4813, 0.6093, 0.4721, 0.6073, 0.4785, 0.6256, 0.4892, 0.627, 0.4906, 0.6105, 0.4813, 0.6093, 0.4892, 0.627, 0.5, 0.6274, 0.5, 0.6109, 0.4906, 0.6105, 0.5036, 0.7153, 0.4964, 0.7153, 0.4964, 0.5035, 0.5036, 0.5035, 0.5072, 0.5849, 0.5, 0.5852, 0.4928, 0.5849, 0.4856, 0.5839, 0.4785, 0.5824, 0.4716, 0.5803, 0.4649, 0.5776, 0.4585, 0.5743, 0.4523, 0.5706, 0.4465, 0.5663, 0.4411, 0.5615, 0.4361, 0.5563, 0.4315, 0.5506, 0.4275, 0.5446, 0.424, 0.5383, 0.421, 0.5318, 0.4186, 0.5249, 0.4168, 0.5179, 0.4155, 0.5108, 0.4149, 0.5036, 0.4149, 0.4964, 0.4155, 0.4892, 0.4168, 0.4821, 0.4186, 0.4751, 0.421, 0.4682, 0.424, 0.4617, 0.4275, 0.4554, 0.4315, 0.4494, 0.4361, 0.4437, 0.4411, 0.4385, 0.4465, 0.4337, 0.4523, 0.4294, 0.4585, 0.4257, 0.4649, 0.4224, 0.4716, 0.4197, 0.4785, 0.4176, 0.4856, 0.4161, 0.4928, 0.4151, 0.5, 0.4148, 0.5072, 0.4151, 0.5144, 0.4161, 0.5215, 0.4176, 0.5284, 0.4197, 0.5351, 0.4224, 0.5415, 0.4257, 0.5477, 0.4294, 0.5535, 0.4337, 0.5589, 0.4385, 0.5639, 0.4437, 0.5685, 0.4494, 0.5725, 0.4554, 0.576, 0.4617, 0.579, 0.4682, 0.5814, 0.4751, 0.5832, 0.4821, 0.5845, 0.4892, 0.5851, 0.4964, 0.5851, 0.5036, 0.5845, 0.5108, 0.5832, 0.5179, 0.5814, 0.5249, 0.579, 0.5318, 0.576, 0.5383, 0.5725, 0.5446, 0.5685, 0.5506, 0.5639, 0.5563, 0.5589, 0.5615, 0.5535, 0.5663, 0.5477, 0.5706, 0.5415, 0.5743, 0.5351, 0.5776, 0.5284, 0.5803, 0.5215, 0.5824, 0.5144, 0.5839, 0.5477, 0.7153, 0.5535, 0.7153, 0.5535, 0.5035, 0.5477, 0.5035, 0.5284, 0.7153, 0.5215, 0.7153, 0.5215, 0.5035, 0.5284, 0.5035, 0.5108, 0.7153, 0.5036, 0.7153, 0.5036, 0.5035, 0.5108, 0.5035, 0.5415, 0.7153, 0.5477, 0.7153, 0.5477, 0.5035, 0.5415, 0.5035, 0.5351, 0.7153, 0.5284, 0.7153, 0.5284, 0.5035, 0.5351, 0.5035, 0.5179, 0.7153, 0.5108, 0.7153, 0.5108, 0.5035, 0.5179, 0.5035, 0.5351, 0.7153, 0.5415, 0.7153, 0.5415, 0.5035, 0.5351, 0.5035, 0.5415, 0.7153, 0.5351, 0.7153, 0.5351, 0.5035, 0.5415, 0.5035, 0.5249, 0.7153, 0.5179, 0.7153, 0.5179, 0.5035, 0.5249, 0.5035, 0.5284, 0.7153, 0.5351, 0.7153, 0.5351, 0.5035, 0.5284, 0.5035, 0.5477, 0.7153, 0.5415, 0.7153, 0.5415, 0.5035, 0.5477, 0.5035, 0.5318, 0.7153, 0.5249, 0.7153, 0.5249, 0.5035, 0.5318, 0.5035, 0.5215, 0.7153, 0.5284, 0.7153, 0.5284, 0.5035, 0.5215, 0.5035, 0.5535, 0.7153, 0.5477, 0.7153, 0.5477, 0.5035, 0.5535, 0.5035, 0.5383, 0.7153, 0.5318, 0.7153, 0.5318, 0.5035, 0.5383, 0.5035, 0.5144, 0.7153, 0.5215, 0.7153, 0.5215, 0.5035, 0.5144, 0.5035, 0.5589, 0.7153, 0.5535, 0.7153, 0.5535, 0.5035, 0.5589, 0.5035, 0.5446, 0.7153, 0.5383, 0.7153, 0.5383, 0.5035, 0.5446, 0.5035, 0.5072, 0.7153, 0.5144, 0.7153, 0.5144, 0.5035, 0.5072, 0.5035, 0.5563, 0.7153, 0.5615, 0.7153, 0.5615, 0.5035, 0.5563, 0.5035, 0.5506, 0.7153, 0.5446, 0.7153, 0.5446, 0.5035, 0.5506, 0.5035, 0.5, 0.7153, 0.5072, 0.7153, 0.5072, 0.5035, 0.5, 0.5035, 0.5506, 0.7153, 0.5563, 0.7153, 0.5563, 0.5035, 0.5506, 0.5035, 0.5563, 0.7153, 0.5506, 0.7153, 0.5506, 0.5035, 0.5563, 0.5035, 0.4928, 0.7153, 0.5, 0.7153, 0.5, 0.5035, 0.4928, 0.5035, 0.5446, 0.7153, 0.5506, 0.7153, 0.5506, 0.5035, 0.5446, 0.5035, 0.5615, 0.7153, 0.5563, 0.7153, 0.5563, 0.5035, 0.5615, 0.5035, 0.4856, 0.7153, 0.4928, 0.7153, 0.4928, 0.5035, 0.4856, 0.5035, 0.5383, 0.7153, 0.5446, 0.7153, 0.5446, 0.5035, 0.5383, 0.5035, 0.4465, 0.7153, 0.4411, 0.7153, 0.4411, 0.5035, 0.4465, 0.5035, 0.4785, 0.7153, 0.4856, 0.7153, 0.4856, 0.5035, 0.4785, 0.5035, 0.5318, 0.7153, 0.5383, 0.7153, 0.5383, 0.5035, 0.5318, 0.5035, 0.4523, 0.7153, 0.4465, 0.7153, 0.4465, 0.5035, 0.4523, 0.5035, 0.4716, 0.7153, 0.4785, 0.7153, 0.4785, 0.5035, 0.4716, 0.5035, 0.5249, 0.7153, 0.5318, 0.7153, 0.5318, 0.5035, 0.5249, 0.5035, 0.4585, 0.7153, 0.4523, 0.7153, 0.4523, 0.5035, 0.4585, 0.5035, 0.4649, 0.7153, 0.4716, 0.7153, 0.4716, 0.5035, 0.4649, 0.5035, 0.5179, 0.7153, 0.5249, 0.7153, 0.5249, 0.5035, 0.5179, 0.5035, 0.4649, 0.7153, 0.4585, 0.7153, 0.4585, 0.5035, 0.4649, 0.5035, 0.4585, 0.7153, 0.4649, 0.7153, 0.4649, 0.5035, 0.4585, 0.5035, 0.5108, 0.7153, 0.5179, 0.7153, 0.5179, 0.5035, 0.5108, 0.5035, 0.4716, 0.7153, 0.4649, 0.7153, 0.4649, 0.5035, 0.4716, 0.5035, 0.4523, 0.7153, 0.4585, 0.7153, 0.4585, 0.5035, 0.4523, 0.5035, 0.5036, 0.7153, 0.5108, 0.7153, 0.5108, 0.5035, 0.5036, 0.5035, 0.4785, 0.7153, 0.4716, 0.7153, 0.4716, 0.5035, 0.4785, 0.5035, 0.4465, 0.7153, 0.4523, 0.7153, 0.4523, 0.5035, 0.4465, 0.5035, 0.4964, 0.7153, 0.5036, 0.7153, 0.5036, 0.5035, 0.4964, 0.5035, 0.4856, 0.7153, 0.4785, 0.7153, 0.4785, 0.5035, 0.4856, 0.5035, 0.4411, 0.7153, 0.4465, 0.7153, 0.4465, 0.5035, 0.4411, 0.5035, 0.4892, 0.7153, 0.4964, 0.7153, 0.4964, 0.5035, 0.4892, 0.5035, 0.4928, 0.7153, 0.4856, 0.7153, 0.4856, 0.5035, 0.4928, 0.5035, 0.4437, 0.7153, 0.4385, 0.7153, 0.4385, 0.5035, 0.4437, 0.5035, 0.4821, 0.7153, 0.4892, 0.7153, 0.4892, 0.5035, 0.4821, 0.5035, 0.5, 0.7153, 0.4928, 0.7153, 0.4928, 0.5035, 0.5, 0.5035, 0.4494, 0.7153, 0.4437, 0.7153, 0.4437, 0.5035, 0.4494, 0.5035, 0.4751, 0.7153, 0.4821, 0.7153, 0.4821, 0.5035, 0.4751, 0.5035, 0.4554, 0.7153, 0.4494, 0.7153, 0.4494, 0.5035, 0.4554, 0.5035, 0.4682, 0.7153, 0.4751, 0.7153, 0.4751, 0.5035, 0.4682, 0.5035, 0.4617, 0.7153, 0.4554, 0.7153, 0.4554, 0.5035, 0.4617, 0.5035, 0.4617, 0.7153, 0.4682, 0.7153, 0.4682, 0.5035, 0.4617, 0.5035, 0.4682, 0.7153, 0.4617, 0.7153, 0.4617, 0.5035, 0.4682, 0.5035, 0.4554, 0.7153, 0.4617, 0.7153, 0.4617, 0.5035, 0.4554, 0.5035, 0.4751, 0.7153, 0.4682, 0.7153, 0.4682, 0.5035, 0.4751, 0.5035, 0.4494, 0.7153, 0.4554, 0.7153, 0.4554, 0.5035, 0.4494, 0.5035, 0.4821, 0.7153, 0.4751, 0.7153, 0.4751, 0.5035, 0.4821, 0.5035, 0.4437, 0.7153, 0.4494, 0.7153, 0.4494, 0.5035, 0.4437, 0.5035, 0.5072, 0.7153, 0.5, 0.7153, 0.5, 0.5035, 0.5072, 0.5035, 0.4892, 0.7153, 0.4821, 0.7153, 0.4821, 0.5035, 0.4892, 0.5035, 0.4385, 0.7153, 0.4437, 0.7153, 0.4437, 0.5035, 0.4385, 0.5035, 0.5144, 0.7153, 0.5072, 0.7153, 0.5072, 0.5035, 0.5144, 0.5035, 0.4964, 0.7153, 0.4892, 0.7153, 0.4892, 0.5035, 0.4964, 0.5035, 0.5535, 0.7153, 0.5589, 0.7153, 0.5589, 0.5035, 0.5535, 0.5035, 0.5215, 0.7153, 0.5144, 0.7153, 0.5144, 0.5035, 0.5215, 0.5035, 0.5108, 0.627, 0.5, 0.6274, 0.5, 0.6128, 0.5096, 0.6124, 0.5215, 0.6256, 0.5108, 0.627, 0.5096, 0.6124, 0.5191, 0.6112, 0.5321, 0.6233, 0.5215, 0.6256, 0.5191, 0.6112, 0.5284, 0.6092, 0.5425, 0.6202, 0.5321, 0.6233, 0.5284, 0.6092, 0.5376, 0.6064, 0.5525, 0.6161, 0.5425, 0.6202, 0.5376, 0.6064, 0.5465, 0.6028, 0.5622, 0.6113, 0.5525, 0.6161, 0.5465, 0.6028, 0.555, 0.5985, 0.5714, 0.6056, 0.5622, 0.6113, 0.555, 0.5985, 0.5632, 0.5935, 0.5801, 0.5992, 0.5714, 0.6056, 0.5632, 0.5935, 0.5709, 0.5878, 0.5882, 0.592, 0.5801, 0.5992, 0.5709, 0.5878, 0.5781, 0.5815, 0.5957, 0.5842, 0.5882, 0.592, 0.5781, 0.5815, 0.5847, 0.5746, 0.6025, 0.5758, 0.5957, 0.5842, 0.5847, 0.5746, 0.5907, 0.5671, 0.6085, 0.5668, 0.6025, 0.5758, 0.5907, 0.5671, 0.5961, 0.5592, 0.6138, 0.5574, 0.6085, 0.5668, 0.5961, 0.5592, 0.6008, 0.5508, 0.6183, 0.5475, 0.6138, 0.5574, 0.6008, 0.5508, 0.6047, 0.5421, 0.6219, 0.5373, 0.6183, 0.5475, 0.6047, 0.5421, 0.6079, 0.533, 0.6246, 0.5269, 0.6219, 0.5373, 0.6079, 0.533, 0.6103, 0.5238, 0.6264, 0.5162, 0.6246, 0.5269, 0.6103, 0.5238, 0.6119, 0.5143, 0.6273, 0.5054, 0.6264, 0.5162, 0.6119, 0.5143, 0.6127, 0.5048, 0.6273, 0.4946, 0.6273, 0.5054, 0.6127, 0.5048, 0.6127, 0.4952, 0.6264, 0.4838, 0.6273, 0.4946, 0.6127, 0.4952, 0.6119, 0.4857, 0.6246, 0.4731, 0.6264, 0.4838, 0.6119, 0.4857, 0.6103, 0.4762, 0.6219, 0.4627, 0.6246, 0.4731, 0.6103, 0.4762, 0.6079, 0.467, 0.6183, 0.4525, 0.6219, 0.4627, 0.6079, 0.467, 0.6047, 0.4579, 0.6138, 0.4426, 0.6183, 0.4525, 0.6047, 0.4579, 0.6008, 0.4492, 0.6085, 0.4332, 0.6138, 0.4426, 0.6008, 0.4492, 0.5961, 0.4408, 0.6025, 0.4242, 0.6085, 0.4332, 0.5961, 0.4408, 0.5907, 0.4329, 0.5957, 0.4158, 0.6025, 0.4242, 0.5907, 0.4329, 0.5847, 0.4254, 0.5882, 0.408, 0.5957, 0.4158, 0.5847, 0.4254, 0.5781, 0.4185, 0.5801, 0.4008, 0.5882, 0.408, 0.5781, 0.4185, 0.5709, 0.4122, 0.5714, 0.3944, 0.5801, 0.4008, 0.5709, 0.4122, 0.5632, 0.4065, 0.5622, 0.3887, 0.5714, 0.3944, 0.5632, 0.4065, 0.555, 0.4015, 0.5525, 0.3839, 0.5622, 0.3887, 0.555, 0.4015, 0.5465, 0.3972, 0.5425, 0.3798, 0.5525, 0.3839, 0.5465, 0.3972, 0.5376, 0.3936, 0.5321, 0.3767, 0.5425, 0.3798, 0.5376, 0.3936, 0.5284, 0.3908, 0.5215, 0.3744, 0.5321, 0.3767, 0.5284, 0.3908, 0.5191, 0.3888, 0.5108, 0.373, 0.5215, 0.3744, 0.5191, 0.3888, 0.5096, 0.3876, 0.5, 0.3726, 0.5108, 0.373, 0.5096, 0.3876, 0.5, 0.3872, 0.4892, 0.373, 0.5, 0.3726, 0.5, 0.3872, 0.4904, 0.3876, 0.4785, 0.3744, 0.4892, 0.373, 0.4904, 0.3876, 0.4809, 0.3888, 0.4679, 0.3767, 0.4785, 0.3744, 0.4809, 0.3888, 0.4716, 0.3908, 0.4575, 0.3798, 0.4679, 0.3767, 0.4716, 0.3908, 0.4624, 0.3936, 0.4475, 0.3839, 0.4575, 0.3798, 0.4624, 0.3936, 0.4535, 0.3972, 0.4378, 0.3887, 0.4475, 0.3839, 0.4535, 0.3972, 0.445, 0.4015, 0.4286, 0.3944, 0.4378, 0.3887, 0.445, 0.4015, 0.4368, 0.4065, 0.4199, 0.4008, 0.4286, 0.3944, 0.4368, 0.4065, 0.4291, 0.4122, 0.4118, 0.408, 0.4199, 0.4008, 0.4291, 0.4122, 0.4219, 0.4185, 0.4043, 0.4158, 0.4118, 0.408, 0.4219, 0.4185, 0.4153, 0.4254, 0.3975, 0.4242, 0.4043, 0.4158, 0.4153, 0.4254, 0.4093, 0.4329, 0.3915, 0.4332, 0.3975, 0.4242, 0.4093, 0.4329, 0.4039, 0.4408, 0.3862, 0.4426, 0.3915, 0.4332, 0.4039, 0.4408, 0.3992, 0.4492, 0.3817, 0.4525, 0.3862, 0.4426, 0.3992, 0.4492, 0.3953, 0.4579, 0.3781, 0.4627, 0.3817, 0.4525, 0.3953, 0.4579, 0.3921, 0.467, 0.3754, 0.4731, 0.3781, 0.4627, 0.3921, 0.467, 0.3897, 0.4762, 0.3736, 0.4838, 0.3754, 0.4731, 0.3897, 0.4762, 0.3881, 0.4857, 0.3727, 0.4946, 0.3736, 0.4838, 0.3881, 0.4857, 0.3873, 0.4952, 0.3727, 0.5054, 0.3727, 0.4946, 0.3873, 0.4952, 0.3873, 0.5048, 0.3736, 0.5162, 0.3727, 0.5054, 0.3873, 0.5048, 0.3881, 0.5143, 0.3754, 0.5269, 0.3736, 0.5162, 0.3881, 0.5143, 0.3897, 0.5238, 0.3781, 0.5373, 0.3754, 0.5269, 0.3897, 0.5238, 0.3921, 0.533, 0.3817, 0.5475, 0.3781, 0.5373, 0.3921, 0.533, 0.3953, 0.5421, 0.3862, 0.5574, 0.3817, 0.5475, 0.3953, 0.5421, 0.3992, 0.5508, 0.3915, 0.5668, 0.3862, 0.5574, 0.3992, 0.5508, 0.4039, 0.5592, 0.3975, 0.5758, 0.3915, 0.5668, 0.4039, 0.5592, 0.4093, 0.5671, 0.4043, 0.5842, 0.3975, 0.5758, 0.4093, 0.5671, 0.4153, 0.5746, 0.4118, 0.592, 0.4043, 0.5842, 0.4153, 0.5746, 0.4219, 0.5815, 0.4199, 0.5992, 0.4118, 0.592, 0.4219, 0.5815, 0.4291, 0.5878, 0.4286, 0.6056, 0.4199, 0.5992, 0.4291, 0.5878, 0.4368, 0.5935, 0.4378, 0.6113, 0.4286, 0.6056, 0.4368, 0.5935, 0.445, 0.5985, 0.4475, 0.6161, 0.4378, 0.6113, 0.445, 0.5985, 0.4535, 0.6028, 0.4575, 0.6202, 0.4475, 0.6161, 0.4535, 0.6028, 0.4624, 0.6064, 0.4679, 0.6233, 0.4575, 0.6202, 0.4624, 0.6064, 0.4716, 0.6092, 0.4785, 0.6256, 0.4679, 0.6233, 0.4716, 0.6092, 0.4809, 0.6112, 0.4892, 0.627, 0.4785, 0.6256, 0.4809, 0.6112, 0.4904, 0.6124, 0.5, 0.6274, 0.4892, 0.627, 0.4904, 0.6124, 0.5, 0.6128, 0.5, 0.5852, 0.5072, 0.5849, 0.5096, 0.6124, 0.5, 0.6128, 0.5215, 0.6512, 0.5108, 0.6512, 0.5108, 0.7007, 0.5215, 0.7007, 0.5108, 0.6512, 0.5, 0.6512, 0.5, 0.7007, 0.5108, 0.7007, 0.5072, 0.5849, 0.5144, 0.5839, 0.5191, 0.6112, 0.5096, 0.6124, 0.4928, 0.5849, 0.5, 0.5852, 0.5, 0.6128, 0.4904, 0.6124, 0.5, 0.6512, 0.4892, 0.6512, 0.4892, 0.7007, 0.5, 0.7007, 0.5321, 0.6512, 0.5215, 0.6512, 0.5215, 0.7007, 0.5321, 0.7007, 0.5144, 0.5839, 0.5215, 0.5824, 0.5284, 0.6092, 0.5191, 0.6112, 0.5425, 0.6512, 0.5321, 0.6512, 0.5321, 0.7007, 0.5425, 0.7007, 0.5215, 0.5824, 0.5284, 0.5803, 0.5376, 0.6064, 0.5284, 0.6092, 0.5525, 0.6512, 0.5425, 0.6512, 0.5425, 0.7007, 0.5525, 0.7007, 0.5284, 0.5803, 0.5351, 0.5776, 0.5465, 0.6028, 0.5376, 0.6064, 0.5622, 0.6512, 0.5525, 0.6512, 0.5525, 0.7007, 0.5622, 0.7007, 0.5351, 0.5776, 0.5415, 0.5743, 0.555, 0.5985, 0.5465, 0.6028, 0.5714, 0.6512, 0.5622, 0.6512, 0.5622, 0.7007, 0.5714, 0.7007, 0.5415, 0.5743, 0.5477, 0.5706, 0.5632, 0.5935, 0.555, 0.5985, 0.5801, 0.6512, 0.5714, 0.6512, 0.5714, 0.7007, 0.5801, 0.7007, 0.5477, 0.5706, 0.5535, 0.5663, 0.5709, 0.5878, 0.5632, 0.5935, 0.5882, 0.6512, 0.5801, 0.6512, 0.5801, 0.7007, 0.5882, 0.7007, 0.5535, 0.5663, 0.5589, 0.5615, 0.5781, 0.5815, 0.5709, 0.5878, 0.5842, 0.6512, 0.592, 0.6512, 0.592, 0.7007, 0.5842, 0.7007, 0.5589, 0.5615, 0.5639, 0.5563, 0.5847, 0.5746, 0.5781, 0.5815, 0.5758, 0.6512, 0.5842, 0.6512, 0.5842, 0.7007, 0.5758, 0.7007, 0.5639, 0.5563, 0.5685, 0.5506, 0.5907, 0.5671, 0.5847, 0.5746, 0.5668, 0.6512, 0.5758, 0.6512, 0.5758, 0.7007, 0.5668, 0.7007, 0.5685, 0.5506, 0.5725, 0.5446, 0.5961, 0.5592, 0.5907, 0.5671, 0.5574, 0.6512, 0.5668, 0.6512, 0.5668, 0.7007, 0.5574, 0.7007, 0.5725, 0.5446, 0.576, 0.5383, 0.6008, 0.5508, 0.5961, 0.5592, 0.5475, 0.6512, 0.5574, 0.6512, 0.5574, 0.7007, 0.5475, 0.7007, 0.576, 0.5383, 0.579, 0.5318, 0.6047, 0.5421, 0.6008, 0.5508, 0.5373, 0.6512, 0.5475, 0.6512, 0.5475, 0.7007, 0.5373, 0.7007, 0.579, 0.5318, 0.5814, 0.5249, 0.6079, 0.533, 0.6047, 0.5421, 0.5269, 0.6512, 0.5373, 0.6512, 0.5373, 0.7007, 0.5269, 0.7007, 0.5814, 0.5249, 0.5832, 0.5179, 0.6103, 0.5238, 0.6079, 0.533, 0.5162, 0.6512, 0.5269, 0.6512, 0.5269, 0.7007, 0.5162, 0.7007, 0.5832, 0.5179, 0.5845, 0.5108, 0.6119, 0.5143, 0.6103, 0.5238, 0.5054, 0.6512, 0.5162, 0.6512, 0.5162, 0.7007, 0.5054, 0.7007, 0.5845, 0.5108, 0.5851, 0.5036, 0.6127, 0.5048, 0.6119, 0.5143, 0.4946, 0.6512, 0.5054, 0.6512, 0.5054, 0.7007, 0.4946, 0.7007, 0.5851, 0.5036, 0.5851, 0.4964, 0.6127, 0.4952, 0.6127, 0.5048, 0.4838, 0.6512, 0.4946, 0.6512, 0.4946, 0.7007, 0.4838, 0.7007, 0.5851, 0.4964, 0.5845, 0.4892, 0.6119, 0.4857, 0.6127, 0.4952, 0.4731, 0.6512, 0.4838, 0.6512, 0.4838, 0.7007, 0.4731, 0.7007, 0.5845, 0.4892, 0.5832, 0.4821, 0.6103, 0.4762, 0.6119, 0.4857, 0.4627, 0.6512, 0.4731, 0.6512, 0.4731, 0.7007, 0.4627, 0.7007, 0.5832, 0.4821, 0.5814, 0.4751, 0.6079, 0.467, 0.6103, 0.4762, 0.4525, 0.6512, 0.4627, 0.6512, 0.4627, 0.7007, 0.4525, 0.7007, 0.5814, 0.4751, 0.579, 0.4682, 0.6047, 0.4579, 0.6079, 0.467, 0.4426, 0.6512, 0.4525, 0.6512, 0.4525, 0.7007, 0.4426, 0.7007, 0.579, 0.4682, 0.576, 0.4617, 0.6008, 0.4492, 0.6047, 0.4579, 0.4332, 0.6512, 0.4426, 0.6512, 0.4426, 0.7007, 0.4332, 0.7007, 0.576, 0.4617, 0.5725, 0.4554, 0.5961, 0.4408, 0.6008, 0.4492, 0.4242, 0.6512, 0.4332, 0.6512, 0.4332, 0.7007, 0.4242, 0.7007, 0.5725, 0.4554, 0.5685, 0.4494, 0.5907, 0.4329, 0.5961, 0.4408, 0.4158, 0.6512, 0.4242, 0.6512, 0.4242, 0.7007, 0.4158, 0.7007, 0.5685, 0.4494, 0.5639, 0.4437, 0.5847, 0.4254, 0.5907, 0.4329, 0.408, 0.6512, 0.4158, 0.6512, 0.4158, 0.7007, 0.408, 0.7007, 0.5639, 0.4437, 0.5589, 0.4385, 0.5781, 0.4185, 0.5847, 0.4254, 0.5801, 0.6512, 0.5882, 0.6512, 0.5882, 0.7007, 0.5801, 0.7007, 0.5589, 0.4385, 0.5535, 0.4337, 0.5709, 0.4122, 0.5781, 0.4185, 0.5714, 0.6512, 0.5801, 0.6512, 0.5801, 0.7007, 0.5714, 0.7007, 0.5535, 0.4337, 0.5477, 0.4294, 0.5632, 0.4065, 0.5709, 0.4122, 0.5622, 0.6512, 0.5714, 0.6512, 0.5714, 0.7007, 0.5622, 0.7007, 0.5477, 0.4294, 0.5415, 0.4257, 0.555, 0.4015, 0.5632, 0.4065, 0.5525, 0.6512, 0.5622, 0.6512, 0.5622, 0.7007, 0.5525, 0.7007, 0.5415, 0.4257, 0.5351, 0.4224, 0.5465, 0.3972, 0.555, 0.4015, 0.5425, 0.6512, 0.5525, 0.6512, 0.5525, 0.7007, 0.5425, 0.7007, 0.5351, 0.4224, 0.5284, 0.4197, 0.5376, 0.3936, 0.5465, 0.3972, 0.5321, 0.6512, 0.5425, 0.6512, 0.5425, 0.7007, 0.5321, 0.7007, 0.5284, 0.4197, 0.5215, 0.4176, 0.5284, 0.3908, 0.5376, 0.3936, 0.5215, 0.6512, 0.5321, 0.6512, 0.5321, 0.7007, 0.5215, 0.7007, 0.5215, 0.4176, 0.5144, 0.4161, 0.5191, 0.3888, 0.5284, 0.3908, 0.5108, 0.6512, 0.5215, 0.6512, 0.5215, 0.7007, 0.5108, 0.7007, 0.5144, 0.4161, 0.5072, 0.4151, 0.5096, 0.3876, 0.5191, 0.3888, 0.5, 0.6512, 0.5108, 0.6512, 0.5108, 0.7007, 0.5, 0.7007, 0.5072, 0.4151, 0.5, 0.4148, 0.5, 0.3872, 0.5096, 0.3876, 0.4892, 0.6512, 0.5, 0.6512, 0.5, 0.7007, 0.4892, 0.7007, 0.5, 0.4148, 0.4928, 0.4151, 0.4904, 0.3876, 0.5, 0.3872, 0.4785, 0.6512, 0.4892, 0.6512, 0.4892, 0.7007, 0.4785, 0.7007, 0.4928, 0.4151, 0.4856, 0.4161, 0.4809, 0.3888, 0.4904, 0.3876, 0.4679, 0.6512, 0.4785, 0.6512, 0.4785, 0.7007, 0.4679, 0.7007, 0.4856, 0.4161, 0.4785, 0.4176, 0.4716, 0.3908, 0.4809, 0.3888, 0.4575, 0.6512, 0.4679, 0.6512, 0.4679, 0.7007, 0.4575, 0.7007, 0.4785, 0.4176, 0.4716, 0.4197, 0.4624, 0.3936, 0.4716, 0.3908, 0.4475, 0.6512, 0.4575, 0.6512, 0.4575, 0.7007, 0.4475, 0.7007, 0.4716, 0.4197, 0.4649, 0.4224, 0.4535, 0.3972, 0.4624, 0.3936, 0.4378, 0.6512, 0.4475, 0.6512, 0.4475, 0.7007, 0.4378, 0.7007, 0.4649, 0.4224, 0.4585, 0.4257, 0.445, 0.4015, 0.4535, 0.3972, 0.4286, 0.6512, 0.4378, 0.6512, 0.4378, 0.7007, 0.4286, 0.7007, 0.4585, 0.4257, 0.4523, 0.4294, 0.4368, 0.4065, 0.445, 0.4015, 0.4199, 0.6512, 0.4286, 0.6512, 0.4286, 0.7007, 0.4199, 0.7007, 0.4523, 0.4294, 0.4465, 0.4337, 0.4291, 0.4122, 0.4368, 0.4065, 0.4118, 0.6512, 0.4199, 0.6512, 0.4199, 0.7007, 0.4118, 0.7007, 0.4465, 0.4337, 0.4411, 0.4385, 0.4219, 0.4185, 0.4291, 0.4122, 0.4158, 0.6512, 0.408, 0.6512, 0.408, 0.7007, 0.4158, 0.7007, 0.4411, 0.4385, 0.4361, 0.4437, 0.4153, 0.4254, 0.4219, 0.4185, 0.4242, 0.6512, 0.4158, 0.6512, 0.4158, 0.7007, 0.4242, 0.7007, 0.4361, 0.4437, 0.4315, 0.4494, 0.4093, 0.4329, 0.4153, 0.4254, 0.4332, 0.6512, 0.4242, 0.6512, 0.4242, 0.7007, 0.4332, 0.7007, 0.4315, 0.4494, 0.4275, 0.4554, 0.4039, 0.4408, 0.4093, 0.4329, 0.4426, 0.6512, 0.4332, 0.6512, 0.4332, 0.7007, 0.4426, 0.7007, 0.4275, 0.4554, 0.424, 0.4617, 0.3992, 0.4492, 0.4039, 0.4408, 0.4525, 0.6512, 0.4426, 0.6512, 0.4426, 0.7007, 0.4525, 0.7007, 0.424, 0.4617, 0.421, 0.4682, 0.3953, 0.4579, 0.3992, 0.4492, 0.4627, 0.6512, 0.4525, 0.6512, 0.4525, 0.7007, 0.4627, 0.7007, 0.421, 0.4682, 0.4186, 0.4751, 0.3921, 0.467, 0.3953, 0.4579, 0.4731, 0.6512, 0.4627, 0.6512, 0.4627, 0.7007, 0.4731, 0.7007, 0.4186, 0.4751, 0.4168, 0.4821, 0.3897, 0.4762, 0.3921, 0.467, 0.4838, 0.6512, 0.4731, 0.6512, 0.4731, 0.7007, 0.4838, 0.7007, 0.4168, 0.4821, 0.4155, 0.4892, 0.3881, 0.4857, 0.3897, 0.4762, 0.4946, 0.6512, 0.4838, 0.6512, 0.4838, 0.7007, 0.4946, 0.7007, 0.4155, 0.4892, 0.4149, 0.4964, 0.3873, 0.4952, 0.3881, 0.4857, 0.5054, 0.6512, 0.4946, 0.6512, 0.4946, 0.7007, 0.5054, 0.7007, 0.4149, 0.4964, 0.4149, 0.5036, 0.3873, 0.5048, 0.3873, 0.4952, 0.5162, 0.6512, 0.5054, 0.6512, 0.5054, 0.7007, 0.5162, 0.7007, 0.4149, 0.5036, 0.4155, 0.5108, 0.3881, 0.5143, 0.3873, 0.5048, 0.5269, 0.6512, 0.5162, 0.6512, 0.5162, 0.7007, 0.5269, 0.7007, 0.4155, 0.5108, 0.4168, 0.5179, 0.3897, 0.5238, 0.3881, 0.5143, 0.5373, 0.6512, 0.5269, 0.6512, 0.5269, 0.7007, 0.5373, 0.7007, 0.4168, 0.5179, 0.4186, 0.5249, 0.3921, 0.533, 0.3897, 0.5238, 0.5475, 0.6512, 0.5373, 0.6512, 0.5373, 0.7007, 0.5475, 0.7007, 0.4186, 0.5249, 0.421, 0.5318, 0.3953, 0.5421, 0.3921, 0.533, 0.5574, 0.6512, 0.5475, 0.6512, 0.5475, 0.7007, 0.5574, 0.7007, 0.421, 0.5318, 0.424, 0.5383, 0.3992, 0.5508, 0.3953, 0.5421, 0.5668, 0.6512, 0.5574, 0.6512, 0.5574, 0.7007, 0.5668, 0.7007, 0.424, 0.5383, 0.4275, 0.5446, 0.4039, 0.5592, 0.3992, 0.5508, 0.5758, 0.6512, 0.5668, 0.6512, 0.5668, 0.7007, 0.5758, 0.7007, 0.4275, 0.5446, 0.4315, 0.5506, 0.4093, 0.5671, 0.4039, 0.5592, 0.5842, 0.6512, 0.5758, 0.6512, 0.5758, 0.7007, 0.5842, 0.7007, 0.4315, 0.5506, 0.4361, 0.5563, 0.4153, 0.5746, 0.4093, 0.5671, 0.592, 0.6512, 0.5842, 0.6512, 0.5842, 0.7007, 0.592, 0.7007, 0.4361, 0.5563, 0.4411, 0.5615, 0.4219, 0.5815, 0.4153, 0.5746, 0.4199, 0.6512, 0.4118, 0.6512, 0.4118, 0.7007, 0.4199, 0.7007, 0.4411, 0.5615, 0.4465, 0.5663, 0.4291, 0.5878, 0.4219, 0.5815, 0.4286, 0.6512, 0.4199, 0.6512, 0.4199, 0.7007, 0.4286, 0.7007, 0.4465, 0.5663, 0.4523, 0.5706, 0.4368, 0.5935, 0.4291, 0.5878, 0.4378, 0.6512, 0.4286, 0.6512, 0.4286, 0.7007, 0.4378, 0.7007, 0.4523, 0.5706, 0.4585, 0.5743, 0.445, 0.5985, 0.4368, 0.5935, 0.4475, 0.6512, 0.4378, 0.6512, 0.4378, 0.7007, 0.4475, 0.7007, 0.4585, 0.5743, 0.4649, 0.5776, 0.4535, 0.6028, 0.445, 0.5985, 0.4575, 0.6512, 0.4475, 0.6512, 0.4475, 0.7007, 0.4575, 0.7007, 0.4649, 0.5776, 0.4716, 0.5803, 0.4624, 0.6064, 0.4535, 0.6028, 0.4679, 0.6512, 0.4575, 0.6512, 0.4575, 0.7007, 0.4679, 0.7007, 0.4716, 0.5803, 0.4785, 0.5824, 0.4716, 0.6092, 0.4624, 0.6064, 0.4785, 0.6512, 0.4679, 0.6512, 0.4679, 0.7007, 0.4785, 0.7007, 0.4785, 0.5824, 0.4856, 0.5839, 0.4809, 0.6112, 0.4716, 0.6092, 0.4892, 0.6512, 0.4785, 0.6512, 0.4785, 0.7007, 0.4892, 0.7007, 0.4856, 0.5839, 0.4928, 0.5849, 0.4904, 0.6124, 0.4809, 0.6112])
me_cylinder.materials.append(mat_bricks)
me_cylinder.materials.append(mat_black)
me_cylinder.update()

# ---- objects
ob_light = bpy.data.objects.new('Light', light_light)
ob_camera = bpy.data.objects.new('Camera', cam_camera)
ob_cylinder = bpy.data.objects.new('Cylinder', me_cylinder)

# ---- transforms, parenting, visibility, modifiers, constraints
ob_light.location = (4.076, 1.005, 5.904)
ob_light.rotation_euler = (0.6503, 0.05522, 1.866)
ob_light.lock_rotations_4d = False
ob_light.empty_display_type = 'ARROWS'
ob_light.color = (0.0, 0.0, 0.0, 0.0)
ob_light.lineart.crease_threshold = 0.0
ob_camera.location = (7.359, -6.926, 4.958)
ob_camera.rotation_euler = (1.109, 0.0, 0.8149)
ob_camera.lock_rotations_4d = False
ob_camera.empty_display_type = 'ARROWS'
ob_camera.color = (0.0, 0.0, 0.0, 0.0)
ob_camera.display_type = 'WIRE'
ob_camera.lineart.crease_threshold = 0.0
ob_cylinder.location = (0.0, 0.0, 0.0)
ob_cylinder.scale = (2.169, 2.169, 2.169)

# ---- collection membership
col_collection.objects.link(ob_light)
col_collection.objects.link(ob_camera)
col_collection.objects.link(ob_cylinder)

# ---- scene / render settings (as saved in the file)
scene.camera = ob_camera
scene.frame_start = 1; scene.frame_end = 250; scene.frame_set(1)
scene.render.engine = 'BLENDER_EEVEE_NEXT'
bpy.context.view_layer.update()
